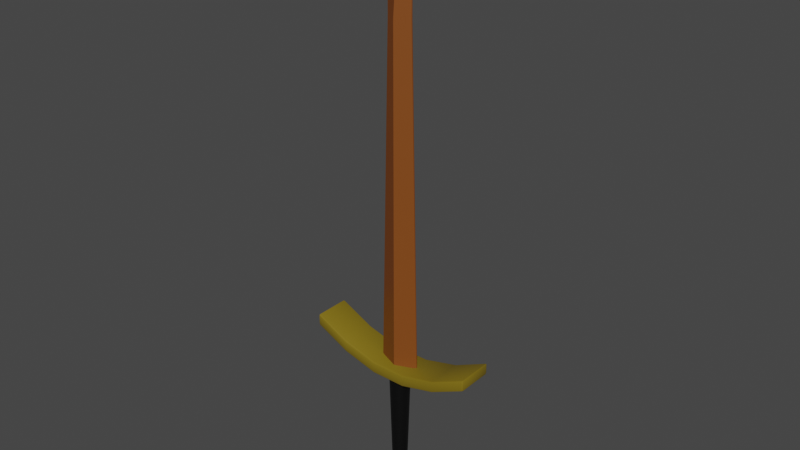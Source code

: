 # Source: TwoHand_Sword_Rust.blend  (saved by Blender 2.82.7; exported with 4.5.12 LTS)
import bpy
from mathutils import Matrix  # noqa: F401  (used for matrix-valued properties, if any)

bpy.ops.wm.read_factory_settings(use_empty=True)
scene = bpy.context.scene
scene.name = 'Scene'

# ---- collections
col_collection = bpy.data.collections.new('Collection'); scene.collection.children.link(col_collection)

# ---- materials (node trees are filled in below, after node groups)
mat_twohand_sword_rust_darkyellow = bpy.data.materials.new('TwoHand_Sword_Rust_DarkYellow')
mat_twohand_sword_rust_darkyellow.use_transparent_shadow = False
mat_twohand_sword_rust_darkyellow.diffuse_color = (0.2159, 0.15, 0.007499, 1.0)
mat_twohand_sword_rust_darkyellow.roughness = 0.5
mat_twohand_sword_rust_black = bpy.data.materials.new('TwoHand_Sword_Rust_Black')
mat_twohand_sword_rust_black.use_transparent_shadow = False
mat_twohand_sword_rust_black.diffuse_color = (0.0, 0.0, 0.0, 1.0)
mat_twohand_sword_rust_black.roughness = 0.5
mat_twohand_sword_rust_darkorange = bpy.data.materials.new('TwoHand_Sword_Rust_DarkOrange')
mat_twohand_sword_rust_darkorange.use_transparent_shadow = False
mat_twohand_sword_rust_darkorange.diffuse_color = (0.2159, 0.05951, 0.007499, 1.0)
mat_twohand_sword_rust_darkorange.roughness = 0.5

# ---- material node trees
mat_twohand_sword_rust_darkyellow.use_nodes = True; mat_twohand_sword_rust_darkyellow.node_tree.nodes.clear()
_N = mat_twohand_sword_rust_darkyellow.node_tree.nodes; _L = mat_twohand_sword_rust_darkyellow.node_tree.links
n0 = _N.new('ShaderNodeOutputMaterial'); n0.name = 'Material Output'; n0.location = (300, 300)
n1 = _N.new('ShaderNodeBsdfPrincipled'); n1.name = 'Principled BSDF'; n1.location = (10, 300)
n1.distribution = 'GGX'
n1.subsurface_method = 'BURLEY'
n1.inputs[0].default_value = (0.2159, 0.15, 0.007499, 1.0)
n1.inputs[3].default_value = 1.45
n1.inputs[27].default_value = (0.0, 0.0, 0.0, 1.0)
n1.inputs[28].default_value = 1.0
n2 = _N.new('ShaderNodeNormalMap'); n2.name = 'Normal Map'; n2.location = (-300, -300)
n2.label = 'Normal/Map'
n2.inputs[0].default_value = 0.0
_L.new(n1.outputs[0], n0.inputs[0])
_L.new(n2.outputs[0], n1.inputs[5])
n0.is_active_output = True
mat_twohand_sword_rust_black.use_nodes = True; mat_twohand_sword_rust_black.node_tree.nodes.clear()
_N = mat_twohand_sword_rust_black.node_tree.nodes; _L = mat_twohand_sword_rust_black.node_tree.links
n0 = _N.new('ShaderNodeOutputMaterial'); n0.name = 'Material Output'; n0.location = (300, 300)
n1 = _N.new('ShaderNodeBsdfPrincipled'); n1.name = 'Principled BSDF'; n1.location = (10, 300)
n1.distribution = 'GGX'
n1.subsurface_method = 'BURLEY'
n1.inputs[0].default_value = (0.0, 0.0, 0.0, 1.0)
n1.inputs[3].default_value = 1.45
n1.inputs[27].default_value = (0.0, 0.0, 0.0, 1.0)
n1.inputs[28].default_value = 1.0
n2 = _N.new('ShaderNodeNormalMap'); n2.name = 'Normal Map'; n2.location = (-300, -300)
n2.label = 'Normal/Map'
n2.inputs[0].default_value = 0.0
_L.new(n1.outputs[0], n0.inputs[0])
_L.new(n2.outputs[0], n1.inputs[5])
n0.is_active_output = True
mat_twohand_sword_rust_darkorange.use_nodes = True; mat_twohand_sword_rust_darkorange.node_tree.nodes.clear()
_N = mat_twohand_sword_rust_darkorange.node_tree.nodes; _L = mat_twohand_sword_rust_darkorange.node_tree.links
n0 = _N.new('ShaderNodeOutputMaterial'); n0.name = 'Material Output'; n0.location = (300, 300)
n1 = _N.new('ShaderNodeBsdfPrincipled'); n1.name = 'Principled BSDF'; n1.location = (10, 300)
n1.distribution = 'GGX'
n1.subsurface_method = 'BURLEY'
n1.inputs[0].default_value = (0.2159, 0.05951, 0.007499, 1.0)
n1.inputs[3].default_value = 1.45
n1.inputs[27].default_value = (0.0, 0.0, 0.0, 1.0)
n1.inputs[28].default_value = 1.0
n2 = _N.new('ShaderNodeNormalMap'); n2.name = 'Normal Map'; n2.location = (-300, -300)
n2.label = 'Normal/Map'
n2.inputs[0].default_value = 0.0
_L.new(n1.outputs[0], n0.inputs[0])
_L.new(n2.outputs[0], n1.inputs[5])
n0.is_active_output = True

# ---- world
world_world = bpy.data.worlds.new('World'); scene.world = world_world
world_world.use_nodes = True; world_world.node_tree.nodes.clear()
_N = world_world.node_tree.nodes; _L = world_world.node_tree.links
n0 = _N.new('ShaderNodeOutputWorld'); n0.name = 'World Output'; n0.location = (300, 300)
n1 = _N.new('ShaderNodeBackground'); n1.name = 'Background'; n1.location = (10, 300)
n1.inputs[0].default_value = (0.05088, 0.05088, 0.05088, 1.0)
_L.new(n1.outputs[0], n0.inputs[0])
n0.is_active_output = True
world_world.color = (0.05088, 0.05088, 0.05088)
world_world.use_sun_shadow = False
world_world.sun_shadow_jitter_overblur = 0.0

# ---- meshes
me_cylinder_001 = bpy.data.meshes.new('Cylinder.001')
me_cylinder_001.from_pydata([(1.107e-08, 0.1706, -1.665), (1.485e-08, 0.2608, 1.443), (0.05834, 0.1603, -1.665), (0.08918, 0.245, 1.443), (0.1096, 0.1307, -1.665), (0.1676, 0.1998, 1.443), (0.1477, 0.08529, -1.665), (0.2258, 0.1304, 1.443), (0.168, 0.02962, -1.665), (0.2568, 0.04528, 1.443), (0.168, -0.02962, -1.665), (0.2568, -0.04528, 1.443), (0.1477, -0.08529, -1.665), (0.2258, -0.1304, 1.443), (0.1096, -0.1307, -1.665), (0.1676, -0.1998, 1.443), (0.05834, -0.1603, -1.665), (0.08918, -0.245, 1.443), (3.683e-08, -0.1706, -1.665), (5.422e-08, -0.2608, 1.443), (-0.05834, -0.1603, -1.665), (-0.08918, -0.245, 1.443), (-0.1096, -0.1307, -1.665), (-0.1676, -0.1998, 1.443), (-0.1477, -0.08529, -1.665), (-0.2258, -0.1304, 1.443), (-0.168, -0.02962, -1.665), (-0.2568, -0.04528, 1.443), (-0.168, 0.02962, -1.665), (-0.2568, 0.04528, 1.443), (-0.1477, 0.08529, -1.665), (-0.2258, 0.1304, 1.443), (-0.1096, 0.1307, -1.665), (-0.1676, 0.1998, 1.443), (-0.05834, 0.1603, -1.665), (-0.08918, 0.245, 1.443), (7.828e-09, 0.2853, -1.84), (9.151e-09, 0.2542, -1.749), (8.409e-09, 0.2788, -1.791), (0.08694, 0.2389, -1.749), (0.09758, 0.2681, -1.84), (0.09536, 0.262, -1.791), (0.1634, 0.1947, -1.749), (0.1834, 0.2185, -1.84), (0.1792, 0.2136, -1.791), (0.2201, 0.1271, -1.749), (0.2471, 0.1426, -1.84), (0.2415, 0.1394, -1.791), (0.2503, 0.04414, -1.749), (0.281, 0.04954, -1.84), (0.2746, 0.04842, -1.791), (0.2503, -0.04414, -1.749), (0.281, -0.04954, -1.84), (0.2746, -0.04842, -1.791), (0.2201, -0.1271, -1.749), (0.2471, -0.1426, -1.84), (0.2415, -0.1394, -1.791), (0.1634, -0.1947, -1.749), (0.1834, -0.2185, -1.84), (0.1792, -0.2136, -1.791), (0.08694, -0.2389, -1.749), (0.09758, -0.2681, -1.84), (0.09536, -0.262, -1.791), (4.753e-08, -0.2542, -1.749), (5.091e-08, -0.2853, -1.84), (5.048e-08, -0.2788, -1.791), (-0.08694, -0.2389, -1.749), (-0.09758, -0.2681, -1.84), (-0.09536, -0.262, -1.791), (-0.1634, -0.1947, -1.749), (-0.1834, -0.2185, -1.84), (-0.1792, -0.2136, -1.791), (-0.2201, -0.1271, -1.749), (-0.2471, -0.1426, -1.84), (-0.2415, -0.1394, -1.791), (-0.2503, -0.04414, -1.749), (-0.281, -0.04954, -1.84), (-0.2746, -0.04842, -1.791), (-0.2503, 0.04414, -1.749), (-0.281, 0.04954, -1.84), (-0.2746, 0.04842, -1.791), (-0.2201, 0.1271, -1.749), (-0.2471, 0.1426, -1.84), (-0.2415, 0.1394, -1.791), (-0.1634, 0.1947, -1.749), (-0.1834, 0.2185, -1.84), (-0.1792, 0.2136, -1.791), (-0.08694, 0.2389, -1.749), (-0.09758, 0.2681, -1.84), (-0.09536, 0.262, -1.791), (8.549e-09, 0.2334, -1.979), (7.379e-09, 0.2791, -1.891), (7.546e-09, 0.2631, -1.938), (0.09547, 0.2623, -1.891), (0.07984, 0.2194, -1.979), (0.08999, 0.2473, -1.938), (0.1794, 0.2138, -1.891), (0.1501, 0.1788, -1.979), (0.1691, 0.2016, -1.938), (0.2417, 0.1396, -1.891), (0.2022, 0.1167, -1.979), (0.2279, 0.1316, -1.938), (0.2749, 0.04847, -1.891), (0.2299, 0.04054, -1.979), (0.2591, 0.04569, -1.938), (0.2749, -0.04847, -1.891), (0.2299, -0.04054, -1.979), (0.2591, -0.04569, -1.938), (0.2417, -0.1396, -1.891), (0.2022, -0.1167, -1.979), (0.2279, -0.1316, -1.938), (0.1794, -0.2138, -1.891), (0.1501, -0.1788, -1.979), (0.1691, -0.2016, -1.938), (0.09547, -0.2623, -1.891), (0.07984, -0.2194, -1.979), (0.08999, -0.2473, -1.938), (4.953e-08, -0.2791, -1.891), (4.38e-08, -0.2334, -1.979), (4.728e-08, -0.2631, -1.938), (-0.09547, -0.2623, -1.891), (-0.07984, -0.2194, -1.979), (-0.08999, -0.2473, -1.938), (-0.1794, -0.2138, -1.891), (-0.1501, -0.1788, -1.979), (-0.1691, -0.2016, -1.938), (-0.2417, -0.1396, -1.891), (-0.2022, -0.1167, -1.979), (-0.2279, -0.1316, -1.938), (-0.2749, -0.04847, -1.891), (-0.2299, -0.04054, -1.979), (-0.2591, -0.04569, -1.938), (-0.2749, 0.04847, -1.891), (-0.2299, 0.04054, -1.979), (-0.2591, 0.04569, -1.938), (-0.2417, 0.1396, -1.891), (-0.2022, 0.1167, -1.979), (-0.2279, 0.1316, -1.938), (-0.1794, 0.2138, -1.891), (-0.1501, 0.1788, -1.979), (-0.1691, 0.2016, -1.938), (-0.09547, 0.2623, -1.891), (-0.07984, 0.2194, -1.979), (-0.08999, 0.2473, -1.938), (3.943e-09, 0.1178, -2.036), (9.486e-09, 0.2108, -2.0), (8.51e-09, 0.1673, -2.025), (0.07211, 0.1981, -2.0), (0.04029, 0.1107, -2.036), (0.05722, 0.1572, -2.025), (0.1355, 0.1615, -2.0), (0.07572, 0.09024, -2.036), (0.1075, 0.1282, -2.025), (0.1826, 0.1054, -2.0), (0.102, 0.0589, -2.036), (0.1449, 0.08365, -2.025), (0.2076, 0.03661, -2.0), (0.116, 0.02046, -2.036), (0.1648, 0.02905, -2.025), (0.2076, -0.03661, -2.0), (0.116, -0.02046, -2.036), (0.1648, -0.02905, -2.025), (0.1826, -0.1054, -2.0), (0.102, -0.0589, -2.036), (0.1449, -0.08365, -2.025), (0.1355, -0.1615, -2.0), (0.07572, -0.09024, -2.036), (0.1075, -0.1282, -2.025), (0.07211, -0.1981, -2.0), (0.04029, -0.1107, -2.036), (0.05722, -0.1572, -2.025), (4.132e-08, -0.2108, -2.0), (3.886e-08, -0.1178, -2.036), (3.886e-08, -0.1673, -2.025), (-0.07211, -0.1981, -2.0), (-0.04029, -0.1107, -2.036), (-0.05722, -0.1572, -2.025), (-0.1355, -0.1615, -2.0), (-0.07572, -0.09024, -2.036), (-0.1075, -0.1282, -2.025), (-0.1826, -0.1054, -2.0), (-0.102, -0.0589, -2.036), (-0.1449, -0.08365, -2.025), (-0.2076, -0.03661, -2.0), (-0.116, -0.02046, -2.036), (-0.1648, -0.02905, -2.025), (-0.2076, 0.03661, -2.0), (-0.116, 0.02046, -2.036), (-0.1648, 0.02905, -2.025), (-0.1826, 0.1054, -2.0), (-0.102, 0.0589, -2.036), (-0.1449, 0.08365, -2.025), (-0.1355, 0.1615, -2.0), (-0.07572, 0.09024, -2.036), (-0.1075, 0.1282, -2.025), (-0.07211, 0.1981, -2.0), (-0.04029, 0.1107, -2.036), (-0.05722, 0.1572, -2.025), (-0.5011, -0.01218, 1.385), (-0.3076, -0.01218, 10.09), (-0.5011, 0.01218, 1.385), (-0.3076, 0.01218, 10.09), (0.5011, -0.01218, 1.385), (0.3076, -0.01218, 10.09), (0.5011, 0.01218, 1.385), (0.3076, 0.01218, 10.09), (9.976e-09, 0.2166, 1.385), (9.976e-09, 0.006509, 12.13), (9.976e-09, -0.2166, 1.385), (9.976e-09, -0.006509, 12.13), (-0.3076, -0.01275, 9.678), (-0.3076, 0.01275, 9.678), (0.3076, 0.01275, 9.678), (0.3076, -0.01275, 9.678), (1.288e-08, -0.2097, 9.672), (1.288e-08, 0.2097, 9.672), (-2.095, -0.4085, 1.849), (-2.091, -0.4483, 1.889), (-2.131, -0.4085, 1.906), (-2.093, -0.4366, 1.861), (-2.115, -0.4315, 1.876), (-2.119, -0.4366, 1.901), (-2.122, -0.4085, 1.873), (-2.091, -0.4483, 2.093), (-2.095, -0.4085, 2.137), (-2.131, -0.4085, 2.115), (-2.093, -0.4366, 2.123), (-2.115, -0.4315, 2.129), (-2.122, -0.4085, 2.139), (-2.119, -0.4366, 2.107), (-2.095, 0.4085, 1.849), (-2.131, 0.4085, 1.906), (-2.091, 0.4483, 1.889), (-2.122, 0.4085, 1.873), (-2.115, 0.4315, 1.876), (-2.119, 0.4366, 1.901), (-2.093, 0.4366, 1.861), (-2.095, 0.4085, 2.137), (-2.091, 0.4483, 2.093), (-2.131, 0.4085, 2.115), (-2.093, 0.4366, 2.123), (-2.115, 0.4315, 2.129), (-2.119, 0.4366, 2.107), (-2.122, 0.4085, 2.139), (2.095, -0.4085, 1.849), (2.131, -0.4085, 1.906), (2.091, -0.4483, 1.889), (2.122, -0.4085, 1.873), (2.115, -0.4315, 1.876), (2.119, -0.4366, 1.901), (2.093, -0.4366, 1.861), (2.095, -0.4085, 2.137), (2.091, -0.4483, 2.093), (2.131, -0.4085, 2.115), (2.093, -0.4366, 2.123), (2.115, -0.4315, 2.129), (2.119, -0.4366, 2.107), (2.122, -0.4085, 2.139), (2.091, 0.4483, 1.889), (2.131, 0.4085, 1.906), (2.095, 0.4085, 1.849), (2.119, 0.4366, 1.901), (2.115, 0.4315, 1.876), (2.122, 0.4085, 1.873), (2.093, 0.4366, 1.861), (2.095, 0.4085, 2.137), (2.131, 0.4085, 2.115), (2.091, 0.4483, 2.093), (2.122, 0.4085, 2.139), (2.115, 0.4315, 2.129), (2.119, 0.4366, 2.107), (2.093, 0.4366, 2.123), (1.279, 0.4085, 1.455), (1.279, 0.4483, 1.497), (1.279, 0.4366, 1.467), (0.4263, 0.4085, 1.236), (0.4263, 0.4483, 1.278), (0.4263, 0.4366, 1.248), (-0.4263, 0.4085, 1.236), (-0.4263, 0.4483, 1.278), (-0.4263, 0.4366, 1.248), (-1.279, 0.4483, 1.497), (-1.279, 0.4085, 1.455), (-1.279, 0.4366, 1.467), (-1.279, 0.4085, 1.743), (-1.279, 0.4483, 1.701), (-1.279, 0.4366, 1.731), (-0.4263, 0.4085, 1.524), (-0.4263, 0.4483, 1.482), (-0.4263, 0.4366, 1.512), (0.4263, 0.4085, 1.524), (0.4263, 0.4483, 1.482), (0.4263, 0.4366, 1.512), (1.279, 0.4483, 1.701), (1.279, 0.4085, 1.743), (1.279, 0.4366, 1.731), (-1.279, -0.4085, 1.455), (-1.279, -0.4483, 1.497), (-1.279, -0.4366, 1.467), (-0.4263, -0.4085, 1.236), (-0.4263, -0.4483, 1.278), (-0.4263, -0.4366, 1.248), (0.4263, -0.4085, 1.236), (0.4263, -0.4483, 1.278), (0.4263, -0.4366, 1.248), (1.279, -0.4483, 1.497), (1.279, -0.4085, 1.455), (1.279, -0.4366, 1.467), (1.279, -0.4085, 1.743), (1.279, -0.4483, 1.701), (1.279, -0.4366, 1.731), (0.4263, -0.4085, 1.524), (0.4263, -0.4483, 1.482), (0.4263, -0.4366, 1.512), (-0.4263, -0.4085, 1.524), (-0.4263, -0.4483, 1.482), (-0.4263, -0.4366, 1.512), (-1.279, -0.4483, 1.701), (-1.279, -0.4085, 1.743), (-1.279, -0.4366, 1.731)], [], [(0, 1, 3, 2), (2, 3, 5, 4), (4, 5, 7, 6), (6, 7, 9, 8), (8, 9, 11, 10), (10, 11, 13, 12), (12, 13, 15, 14), (14, 15, 17, 16), (16, 17, 19, 18), (18, 19, 21, 20), (20, 21, 23, 22), (22, 23, 25, 24), (24, 25, 27, 26), (26, 27, 29, 28), (28, 29, 31, 30), (30, 31, 33, 32), (3, 1, 35, 33, 31, 29, 27, 25, 23, 21, 19, 17, 15, 13, 11, 9, 7, 5), (32, 33, 35, 34), (34, 35, 1, 0), (79, 82, 135, 132), (43, 46, 99, 96), (40, 43, 96, 93), (58, 61, 114, 111), (73, 76, 129, 126), (90, 94, 147, 145), (52, 55, 108, 105), (67, 70, 123, 120), (82, 85, 138, 135), (46, 49, 102, 99), (61, 64, 117, 114), (88, 36, 91, 141), (76, 79, 132, 129), (0, 2, 39, 37), (55, 58, 111, 108), (70, 73, 126, 123), (85, 88, 141, 138), (49, 52, 105, 102), (64, 67, 120, 117), (100, 103, 156, 153), (32, 34, 87, 84), (18, 20, 66, 63), (4, 6, 45, 42), (2, 4, 42, 39), (20, 22, 69, 66), (6, 8, 48, 45), (22, 24, 72, 69), (8, 10, 51, 48), (24, 26, 75, 72), (10, 12, 54, 51), (26, 28, 78, 75), (12, 14, 57, 54), (28, 30, 81, 78), (14, 16, 60, 57), (34, 0, 37, 87), (30, 32, 84, 81), (16, 18, 63, 60), (94, 97, 150, 147), (124, 127, 180, 177), (103, 106, 159, 156), (127, 130, 183, 180), (106, 109, 162, 159), (130, 133, 186, 183), (109, 112, 165, 162), (133, 136, 189, 186), (112, 115, 168, 165), (136, 139, 192, 189), (115, 118, 171, 168), (142, 90, 145, 195), (139, 142, 195, 192), (118, 121, 174, 171), (97, 100, 153, 150), (144, 148, 151, 154, 157, 160, 163, 166, 169, 172, 175, 178, 181, 184, 187, 190, 193, 196), (121, 124, 177, 174), (37, 39, 41, 38), (38, 41, 40, 36), (39, 42, 44, 41), (41, 44, 43, 40), (42, 45, 47, 44), (44, 47, 46, 43), (45, 48, 50, 47), (47, 50, 49, 46), (48, 51, 53, 50), (50, 53, 52, 49), (51, 54, 56, 53), (53, 56, 55, 52), (54, 57, 59, 56), (56, 59, 58, 55), (57, 60, 62, 59), (59, 62, 61, 58), (60, 63, 65, 62), (62, 65, 64, 61), (63, 66, 68, 65), (65, 68, 67, 64), (66, 69, 71, 68), (68, 71, 70, 67), (69, 72, 74, 71), (71, 74, 73, 70), (72, 75, 77, 74), (74, 77, 76, 73), (75, 78, 80, 77), (77, 80, 79, 76), (78, 81, 83, 80), (80, 83, 82, 79), (81, 84, 86, 83), (83, 86, 85, 82), (84, 87, 89, 86), (86, 89, 88, 85), (87, 37, 38, 89), (89, 38, 36, 88), (91, 93, 95, 92), (92, 95, 94, 90), (93, 96, 98, 95), (95, 98, 97, 94), (96, 99, 101, 98), (98, 101, 100, 97), (99, 102, 104, 101), (101, 104, 103, 100), (102, 105, 107, 104), (104, 107, 106, 103), (105, 108, 110, 107), (107, 110, 109, 106), (108, 111, 113, 110), (110, 113, 112, 109), (111, 114, 116, 113), (113, 116, 115, 112), (114, 117, 119, 116), (116, 119, 118, 115), (117, 120, 122, 119), (119, 122, 121, 118), (120, 123, 125, 122), (122, 125, 124, 121), (123, 126, 128, 125), (125, 128, 127, 124), (126, 129, 131, 128), (128, 131, 130, 127), (129, 132, 134, 131), (131, 134, 133, 130), (132, 135, 137, 134), (134, 137, 136, 133), (135, 138, 140, 137), (137, 140, 139, 136), (138, 141, 143, 140), (140, 143, 142, 139), (141, 91, 92, 143), (143, 92, 90, 142), (145, 147, 149, 146), (146, 149, 148, 144), (147, 150, 152, 149), (149, 152, 151, 148), (150, 153, 155, 152), (152, 155, 154, 151), (153, 156, 158, 155), (155, 158, 157, 154), (156, 159, 161, 158), (158, 161, 160, 157), (159, 162, 164, 161), (161, 164, 163, 160), (162, 165, 167, 164), (164, 167, 166, 163), (165, 168, 170, 167), (167, 170, 169, 166), (168, 171, 173, 170), (170, 173, 172, 169), (171, 174, 176, 173), (173, 176, 175, 172), (174, 177, 179, 176), (176, 179, 178, 175), (177, 180, 182, 179), (179, 182, 181, 178), (180, 183, 185, 182), (182, 185, 184, 181), (183, 186, 188, 185), (185, 188, 187, 184), (186, 189, 191, 188), (188, 191, 190, 187), (189, 192, 194, 191), (191, 194, 193, 190), (192, 195, 197, 194), (194, 197, 196, 193), (195, 145, 146, 197), (197, 146, 144, 196), (36, 40, 93, 91), (210, 199, 201, 211), (215, 207, 205, 212), (212, 205, 203, 213), (214, 209, 199, 210), (206, 204, 202, 208), (207, 201, 199, 209), (205, 207, 209, 203), (200, 206, 208, 198), (213, 203, 209, 214), (211, 201, 207, 215), (200, 211, 215, 206), (202, 213, 214, 208), (208, 214, 210, 198), (204, 212, 213, 202), (206, 215, 212, 204), (198, 210, 211, 200), (297, 317, 223, 217), (276, 291, 293, 273), (246, 252, 309, 305), (284, 237, 224, 318), (259, 266, 253, 245), (232, 238, 285, 281), (273, 293, 267, 258), (300, 315, 317, 297), (294, 290, 311, 308), (290, 287, 314, 311), (218, 225, 239, 231), (287, 284, 318, 314), (281, 285, 288, 279), (279, 288, 291, 276), (265, 294, 308, 251), (305, 309, 312, 303), (303, 312, 315, 300), (272, 260, 244, 306), (282, 278, 299, 296), (278, 275, 302, 299), (275, 272, 306, 302), (216, 219, 220, 222), (217, 221, 220, 219), (218, 222, 220, 221), (223, 226, 227, 229), (224, 228, 227, 226), (225, 229, 227, 228), (230, 233, 234, 236), (231, 235, 234, 233), (232, 236, 234, 235), (237, 240, 241, 243), (238, 242, 241, 240), (239, 243, 241, 242), (244, 247, 248, 250), (245, 249, 248, 247), (246, 250, 248, 249), (251, 254, 255, 257), (252, 256, 255, 254), (253, 257, 255, 256), (258, 261, 262, 264), (259, 263, 262, 261), (260, 264, 262, 263), (265, 268, 269, 271), (266, 270, 269, 268), (267, 271, 269, 270), (230, 216, 222, 233), (233, 222, 218, 231), (217, 223, 229, 221), (221, 229, 225, 218), (224, 237, 243, 228), (228, 243, 239, 225), (238, 232, 235, 242), (242, 235, 231, 239), (282, 230, 236, 283), (283, 236, 232, 281), (294, 265, 271, 295), (295, 271, 267, 293), (266, 259, 261, 270), (270, 261, 258, 267), (244, 260, 263, 247), (247, 263, 259, 245), (265, 251, 257, 268), (268, 257, 253, 266), (252, 246, 249, 256), (256, 249, 245, 253), (306, 244, 250, 307), (307, 250, 246, 305), (318, 224, 226, 319), (319, 226, 223, 317), (260, 272, 274, 264), (264, 274, 273, 258), (272, 275, 277, 274), (274, 277, 276, 273), (275, 278, 280, 277), (277, 280, 279, 276), (278, 282, 283, 280), (280, 283, 281, 279), (237, 284, 286, 240), (240, 286, 285, 238), (284, 287, 289, 286), (286, 289, 288, 285), (287, 290, 292, 289), (289, 292, 291, 288), (290, 294, 295, 292), (292, 295, 293, 291), (216, 296, 298, 219), (219, 298, 297, 217), (296, 299, 301, 298), (298, 301, 300, 297), (299, 302, 304, 301), (301, 304, 303, 300), (302, 306, 307, 304), (304, 307, 305, 303), (251, 308, 310, 254), (254, 310, 309, 252), (308, 311, 313, 310), (310, 313, 312, 309), (311, 314, 316, 313), (313, 316, 315, 312), (314, 318, 319, 316), (316, 319, 317, 315), (230, 282, 296, 216)])
me_cylinder_001.polygons.foreach_set('use_smooth', [True] * 300)
me_cylinder_001.polygons.foreach_set('material_index', [1, 1, 1, 1, 1, 1, 1, 1, 1, 1, 1, 1, 1, 1, 1, 1, 1, 1, 1, 1, 1, 1, 1, 1, 1, 1, 1, 1, 1, 1, 1, 1, 1, 1, 1, 1, 1, 1, 1, 1, 1, 1, 1, 1, 1, 1, 1, 1, 1, 1, 1, 1, 1, 1, 1, 1, 1, 1, 1, 1, 1, 1, 1, 1, 1, 1, 1, 1, 1, 1, 1, 1, 1, 1, 1, 1, 1, 1, 1, 1, 1, 1, 1, 1, 1, 1, 1, 1, 1, 1, 1, 1, 1, 1, 1, 1, 1, 1, 1, 1, 1, 1, 1, 1, 1, 1, 1, 1, 1, 1, 1, 1, 1, 1, 1, 1, 1, 1, 1, 1, 1, 1, 1, 1, 1, 1, 1, 1, 1, 1, 1, 1, 1, 1, 1, 1, 1, 1, 1, 1, 1, 1, 1, 1, 1, 1, 1, 1, 1, 1, 1, 1, 1, 1, 1, 1, 1, 1, 1, 1, 1, 1, 1, 1, 1, 1, 1, 1, 1, 1, 1, 1, 1, 1, 1, 1, 1, 1, 1, 1, 1, 1, 2, 2, 2, 2, 2, 2, 2, 2, 2, 2, 2, 2, 2, 2, 2, 2, 0, 0, 0, 0, 0, 0, 0, 0, 0, 0, 0, 0, 0, 0, 0, 0, 0, 0, 0, 0, 0, 0, 0, 0, 0, 0, 0, 0, 0, 0, 0, 0, 0, 0, 0, 0, 0, 0, 0, 0, 0, 0, 0, 0, 0, 0, 0, 0, 0, 0, 0, 0, 0, 0, 0, 0, 0, 0, 0, 0, 0, 0, 0, 0, 0, 0, 0, 0, 0, 0, 0, 0, 0, 0, 0, 0, 0, 0, 0, 0, 0, 0, 0, 0, 0, 0, 0, 0, 0, 0, 0, 0, 0, 0, 0, 0, 0, 0, 0, 0, 0, 0])
_k = set([(0, 2), (0, 34), (1, 3), (1, 35), (2, 4), (3, 5), (4, 6), (5, 7), (6, 8), (7, 9), (8, 10), (9, 11), (10, 12), (11, 13), (12, 14), (13, 15), (14, 16), (15, 17), (16, 18), (17, 19), (18, 20), (19, 21), (20, 22), (21, 23), (22, 24), (23, 25), (24, 26), (25, 27), (26, 28), (27, 29), (28, 30), (29, 31), (30, 32), (31, 33), (32, 34), (33, 35), (198, 200), (198, 208), (198, 210), (199, 209), (199, 210), (200, 206), (200, 211), (201, 207), (201, 211), (202, 204), (202, 208), (202, 213), (203, 209), (203, 213), (204, 206), (204, 212), (205, 207), (205, 212), (206, 215), (207, 209), (207, 215), (208, 214), (209, 214), (219, 220), (219, 298), (220, 221), (220, 222), (221, 229), (222, 233), (226, 227), (226, 319), (227, 228), (227, 229), (228, 243), (233, 234), (234, 235), (234, 236), (235, 242), (236, 283), (240, 241), (240, 286), (241, 242), (241, 243), (247, 248), (247, 263), (248, 249), (248, 250), (249, 256), (250, 307), (254, 255), (254, 310), (255, 256), (255, 257), (257, 268), (261, 262), (261, 270), (262, 263), (262, 264), (264, 274), (268, 269), (269, 270), (269, 271), (271, 295), (274, 277), (277, 280), (280, 283), (286, 289), (289, 292), (292, 295), (298, 301), (301, 304), (304, 307), (310, 313), (313, 316), (316, 319)])
me_cylinder_001.attributes.new('sharp_edge', 'BOOLEAN', 'EDGE').data.foreach_set('value', [ (min(e.vertices), max(e.vertices)) in _k for e in me_cylinder_001.edges])
_uv = me_cylinder_001.uv_layers.new(name='UVMap')
_uv.uv.foreach_set('vector', [1.0, 0.5, 1.0, 1.0, 0.9444, 1.0, 0.9444, 0.5, 0.9444, 0.5, 0.9444, 1.0, 0.8889, 1.0, 0.8889, 0.5, 0.8889, 0.5, 0.8889, 1.0, 0.8333, 1.0, 0.8333, 0.5, 0.8333, 0.5, 0.8333, 1.0, 0.7778, 1.0, 0.7778, 0.5, 0.7778, 0.5, 0.7778, 1.0, 0.7222, 1.0, 0.7222, 0.5, 0.7222, 0.5, 0.7222, 1.0, 0.6667, 1.0, 0.6667, 0.5, 0.6667, 0.5, 0.6667, 1.0, 0.6111, 1.0, 0.6111, 0.5, 0.6111, 0.5, 0.6111, 1.0, 0.5556, 1.0, 0.5556, 0.5, 0.5556, 0.5, 0.5556, 1.0, 0.5, 1.0, 0.5, 0.5, 0.5, 0.5, 0.5, 1.0, 0.4444, 1.0, 0.4444, 0.5, 0.4444, 0.5, 0.4444, 1.0, 0.3889, 1.0, 0.3889, 0.5, 0.3889, 0.5, 0.3889, 1.0, 0.3333, 1.0, 0.3333, 0.5, 0.3333, 0.5, 0.3333, 1.0, 0.2778, 1.0, 0.2778, 0.5, 0.2778, 0.5, 0.2778, 1.0, 0.2222, 1.0, 0.2222, 0.5, 0.2222, 0.5, 0.2222, 1.0, 0.1667, 1.0, 0.1667, 0.5, 0.1667, 0.5, 0.1667, 1.0, 0.1111, 1.0, 0.1111, 0.5, 0.3321, 0.4755, 0.25, 0.49, 0.1679, 0.4755, 0.09573, 0.4339, 0.04215, 0.37, 0.01365, 0.2917, 0.01365, 0.2083, 0.04215, 0.13, 0.09573, 0.06615, 0.1679, 0.02447, 0.25, 0.01, 0.3321, 0.02447, 0.4043, 0.06615, 0.4578, 0.13, 0.4864, 0.2083, 0.4864, 0.2917, 0.4578, 0.37, 0.4043, 0.4339, 0.1111, 0.5, 0.1111, 1.0, 0.05556, 1.0, 0.05556, 0.5, 0.05556, 0.5, 0.05556, 1.0, -1.863e-07, 1.0, -1.863e-07, 0.5, 0.2222, 0.5, 0.1667, 0.5, 0.1667, 0.5, 0.2222, 0.5, 0.8889, 0.5, 0.8333, 0.5, 0.8333, 0.5, 0.8889, 0.5, 0.9444, 0.5, 0.8889, 0.5, 0.8889, 0.5, 0.9444, 0.5, 0.6111, 0.5, 0.5556, 0.5, 0.5556, 0.5, 0.6111, 0.5, 0.3333, 0.5, 0.2778, 0.5, 0.2778, 0.5, 0.3333, 0.5, 1.0, 0.5, 0.9444, 0.5, 0.9444, 0.5, 1.0, 0.5, 0.7222, 0.5, 0.6667, 0.5, 0.6667, 0.5, 0.7222, 0.5, 0.4444, 0.5, 0.3889, 0.5, 0.3889, 0.5, 0.4444, 0.5, 0.1667, 0.5, 0.1111, 0.5, 0.1111, 0.5, 0.1667, 0.5, 0.8333, 0.5, 0.7778, 0.5, 0.7778, 0.5, 0.8333, 0.5, 0.5556, 0.5, 0.5, 0.5, 0.5, 0.5, 0.5556, 0.5, 0.05556, 0.5, -1.863e-07, 0.5, -1.863e-07, 0.5, 0.05556, 0.5, 0.2778, 0.5, 0.2222, 0.5, 0.2222, 0.5, 0.2778, 0.5, 1.0, 0.5, 0.9444, 0.5, 0.9444, 0.5, 1.0, 0.5, 0.6667, 0.5, 0.6111, 0.5, 0.6111, 0.5, 0.6667, 0.5, 0.3889, 0.5, 0.3333, 0.5, 0.3333, 0.5, 0.3889, 0.5, 0.1111, 0.5, 0.05556, 0.5, 0.05556, 0.5, 0.1111, 0.5, 0.7778, 0.5, 0.7222, 0.5, 0.7222, 0.5, 0.7778, 0.5, 0.5, 0.5, 0.4444, 0.5, 0.4444, 0.5, 0.5, 0.5, 0.8333, 0.5, 0.7778, 0.5, 0.7778, 0.5, 0.8333, 0.5, 0.1111, 0.5, 0.05556, 0.5, 0.05556, 0.5, 0.1111, 0.5, 0.5, 0.5, 0.4444, 0.5, 0.4444, 0.5, 0.5, 0.5, 0.8889, 0.5, 0.8333, 0.5, 0.8333, 0.5, 0.8889, 0.5, 0.9444, 0.5, 0.8889, 0.5, 0.8889, 0.5, 0.9444, 0.5, 0.4444, 0.5, 0.3889, 0.5, 0.3889, 0.5, 0.4444, 0.5, 0.8333, 0.5, 0.7778, 0.5, 0.7778, 0.5, 0.8333, 0.5, 0.3889, 0.5, 0.3333, 0.5, 0.3333, 0.5, 0.3889, 0.5, 0.7778, 0.5, 0.7222, 0.5, 0.7222, 0.5, 0.7778, 0.5, 0.3333, 0.5, 0.2778, 0.5, 0.2778, 0.5, 0.3333, 0.5, 0.7222, 0.5, 0.6667, 0.5, 0.6667, 0.5, 0.7222, 0.5, 0.2778, 0.5, 0.2222, 0.5, 0.2222, 0.5, 0.2778, 0.5, 0.6667, 0.5, 0.6111, 0.5, 0.6111, 0.5, 0.6667, 0.5, 0.2222, 0.5, 0.1667, 0.5, 0.1667, 0.5, 0.2222, 0.5, 0.6111, 0.5, 0.5556, 0.5, 0.5556, 0.5, 0.6111, 0.5, 0.05556, 0.5, -1.863e-07, 0.5, -1.863e-07, 0.5, 0.05556, 0.5, 0.1667, 0.5, 0.1111, 0.5, 0.1111, 0.5, 0.1667, 0.5, 0.5556, 0.5, 0.5, 0.5, 0.5, 0.5, 0.5556, 0.5, 0.9444, 0.5, 0.8889, 0.5, 0.8889, 0.5, 0.9444, 0.5, 0.3889, 0.5, 0.3333, 0.5, 0.3333, 0.5, 0.3889, 0.5, 0.7778, 0.5, 0.7222, 0.5, 0.7222, 0.5, 0.7778, 0.5, 0.3333, 0.5, 0.2778, 0.5, 0.2778, 0.5, 0.3333, 0.5, 0.7222, 0.5, 0.6667, 0.5, 0.6667, 0.5, 0.7222, 0.5, 0.2778, 0.5, 0.2222, 0.5, 0.2222, 0.5, 0.2778, 0.5, 0.6667, 0.5, 0.6111, 0.5, 0.6111, 0.5, 0.6667, 0.5, 0.2222, 0.5, 0.1667, 0.5, 0.1667, 0.5, 0.2222, 0.5, 0.6111, 0.5, 0.5556, 0.5, 0.5556, 0.5, 0.6111, 0.5, 0.1667, 0.5, 0.1111, 0.5, 0.1111, 0.5, 0.1667, 0.5, 0.5556, 0.5, 0.5, 0.5, 0.5, 0.5, 0.5556, 0.5, 0.05556, 0.5, -1.863e-07, 0.5, -1.863e-07, 0.5, 0.05556, 0.5, 0.1111, 0.5, 0.05556, 0.5, 0.05556, 0.5, 0.1111, 0.5, 0.5, 0.5, 0.4444, 0.5, 0.4444, 0.5, 0.5, 0.5, 0.8889, 0.5, 0.8333, 0.5, 0.8333, 0.5, 0.8889, 0.5, 0.75, 0.4149, 0.8064, 0.4049, 0.856, 0.3763, 0.8928, 0.3324, 0.9123, 0.2786, 0.9123, 0.2214, 0.8928, 0.1676, 0.856, 0.1237, 0.8064, 0.09509, 0.75, 0.08515, 0.6936, 0.09509, 0.644, 0.1237, 0.6072, 0.1676, 0.5877, 0.2214, 0.5877, 0.2786, 0.6072, 0.3324, 0.644, 0.3763, 0.6936, 0.4049, 0.4444, 0.5, 0.3889, 0.5, 0.3889, 0.5, 0.4444, 0.5, 1.0, 0.5, 0.9444, 0.5, 0.9444, 0.5, 0.9988, 0.5, 0.9988, 0.5, 0.9444, 0.5, 0.9444, 0.5, 1.0, 0.5, 0.9444, 0.5, 0.8889, 0.5, 0.8889, 0.5, 0.9444, 0.5, 0.9444, 0.5, 0.8889, 0.5, 0.8889, 0.5, 0.9444, 0.5, 0.8889, 0.5, 0.8333, 0.5, 0.8333, 0.5, 0.8889, 0.5, 0.8889, 0.5, 0.8333, 0.5, 0.8333, 0.5, 0.8889, 0.5, 0.8333, 0.5, 0.7778, 0.5, 0.7778, 0.5, 0.8333, 0.5, 0.8333, 0.5, 0.7778, 0.5, 0.7778, 0.5, 0.8333, 0.5, 0.7778, 0.5, 0.7222, 0.5, 0.7222, 0.5, 0.7778, 0.5, 0.7778, 0.5, 0.7222, 0.5, 0.7222, 0.5, 0.7778, 0.5, 0.7222, 0.5, 0.6667, 0.5, 0.6667, 0.5, 0.7222, 0.5, 0.7222, 0.5, 0.6667, 0.5, 0.6667, 0.5, 0.7222, 0.5, 0.6667, 0.5, 0.6111, 0.5, 0.6111, 0.5, 0.6667, 0.5, 0.6667, 0.5, 0.6111, 0.5, 0.6111, 0.5, 0.6667, 0.5, 0.6111, 0.5, 0.5556, 0.5, 0.5556, 0.5, 0.6111, 0.5, 0.6111, 0.5, 0.5556, 0.5, 0.5556, 0.5, 0.6111, 0.5, 0.5556, 0.5, 0.5, 0.5, 0.5, 0.5, 0.5556, 0.5, 0.5556, 0.5, 0.5, 0.5, 0.5, 0.5, 0.5556, 0.5, 0.5, 0.5, 0.4444, 0.5, 0.4444, 0.5, 0.5, 0.5, 0.5, 0.5, 0.4444, 0.5, 0.4444, 0.5, 0.5, 0.5, 0.4444, 0.5, 0.3889, 0.5, 0.3889, 0.5, 0.4444, 0.5, 0.4444, 0.5, 0.3889, 0.5, 0.3889, 0.5, 0.4444, 0.5, 0.3889, 0.5, 0.3333, 0.5, 0.3333, 0.5, 0.3889, 0.5, 0.3889, 0.5, 0.3333, 0.5, 0.3333, 0.5, 0.3889, 0.5, 0.3333, 0.5, 0.2778, 0.5, 0.2778, 0.5, 0.3333, 0.5, 0.3333, 0.5, 0.2778, 0.5, 0.2778, 0.5, 0.3333, 0.5, 0.2778, 0.5, 0.2222, 0.5, 0.2222, 0.5, 0.2778, 0.5, 0.2778, 0.5, 0.2222, 0.5, 0.2222, 0.5, 0.2778, 0.5, 0.2222, 0.5, 0.1667, 0.5, 0.1667, 0.5, 0.2222, 0.5, 0.2222, 0.5, 0.1667, 0.5, 0.1667, 0.5, 0.2222, 0.5, 0.1667, 0.5, 0.1111, 0.5, 0.1111, 0.5, 0.1667, 0.5, 0.1667, 0.5, 0.1111, 0.5, 0.1111, 0.5, 0.1667, 0.5, 0.1111, 0.5, 0.05556, 0.5, 0.05556, 0.5, 0.1111, 0.5, 0.1111, 0.5, 0.05556, 0.5, 0.05556, 0.5, 0.1111, 0.5, 0.05556, 0.5, -1.863e-07, 0.5, 0.001222, 0.5, 0.05556, 0.5, 0.05556, 0.5, 0.001222, 0.5, -1.863e-07, 0.5, 0.05556, 0.5, 1.0, 0.5, 0.9444, 0.5, 0.9444, 0.5, 0.999, 0.5, 0.999, 0.5, 0.9444, 0.5, 0.9444, 0.5, 1.0, 0.5, 0.9444, 0.5, 0.8889, 0.5, 0.8889, 0.5, 0.9444, 0.5, 0.9444, 0.5, 0.8889, 0.5, 0.8889, 0.5, 0.9444, 0.5, 0.8889, 0.5, 0.8333, 0.5, 0.8333, 0.5, 0.8889, 0.5, 0.8889, 0.5, 0.8333, 0.5, 0.8333, 0.5, 0.8889, 0.5, 0.8333, 0.5, 0.7778, 0.5, 0.7778, 0.5, 0.8333, 0.5, 0.8333, 0.5, 0.7778, 0.5, 0.7778, 0.5, 0.8333, 0.5, 0.7778, 0.5, 0.7222, 0.5, 0.7222, 0.5, 0.7778, 0.5, 0.7778, 0.5, 0.7222, 0.5, 0.7222, 0.5, 0.7778, 0.5, 0.7222, 0.5, 0.6667, 0.5, 0.6667, 0.5, 0.7222, 0.5, 0.7222, 0.5, 0.6667, 0.5, 0.6667, 0.5, 0.7222, 0.5, 0.6667, 0.5, 0.6111, 0.5, 0.6111, 0.5, 0.6667, 0.5, 0.6667, 0.5, 0.6111, 0.5, 0.6111, 0.5, 0.6667, 0.5, 0.6111, 0.5, 0.5556, 0.5, 0.5556, 0.5, 0.6111, 0.5, 0.6111, 0.5, 0.5556, 0.5, 0.5556, 0.5, 0.6111, 0.5, 0.5556, 0.5, 0.5, 0.5, 0.5, 0.5, 0.5556, 0.5, 0.5556, 0.5, 0.5, 0.5, 0.5, 0.5, 0.5556, 0.5, 0.5, 0.5, 0.4444, 0.5, 0.4444, 0.5, 0.5, 0.5, 0.5, 0.5, 0.4444, 0.5, 0.4444, 0.5, 0.5, 0.5, 0.4444, 0.5, 0.3889, 0.5, 0.3889, 0.5, 0.4444, 0.5, 0.4444, 0.5, 0.3889, 0.5, 0.3889, 0.5, 0.4444, 0.5, 0.3889, 0.5, 0.3333, 0.5, 0.3333, 0.5, 0.3889, 0.5, 0.3889, 0.5, 0.3333, 0.5, 0.3333, 0.5, 0.3889, 0.5, 0.3333, 0.5, 0.2778, 0.5, 0.2778, 0.5, 0.3333, 0.5, 0.3333, 0.5, 0.2778, 0.5, 0.2778, 0.5, 0.3333, 0.5, 0.2778, 0.5, 0.2222, 0.5, 0.2222, 0.5, 0.2778, 0.5, 0.2778, 0.5, 0.2222, 0.5, 0.2222, 0.5, 0.2778, 0.5, 0.2222, 0.5, 0.1667, 0.5, 0.1667, 0.5, 0.2222, 0.5, 0.2222, 0.5, 0.1667, 0.5, 0.1667, 0.5, 0.2222, 0.5, 0.1667, 0.5, 0.1111, 0.5, 0.1111, 0.5, 0.1667, 0.5, 0.1667, 0.5, 0.1111, 0.5, 0.1111, 0.5, 0.1667, 0.5, 0.1111, 0.5, 0.05556, 0.5, 0.05556, 0.5, 0.1111, 0.5, 0.1111, 0.5, 0.05556, 0.5, 0.05556, 0.5, 0.1111, 0.5, 0.05556, 0.5, -1.863e-07, 0.5, 0.0009841, 0.5, 0.05556, 0.5, 0.05556, 0.5, 0.0009841, 0.5, -1.863e-07, 0.5, 0.05556, 0.5, 1.0, 0.5, 0.9444, 0.5, 0.9451, 0.5, 0.9993, 0.5, 0.751, 0.4898, 0.8311, 0.4757, 0.8064, 0.4049, 0.75, 0.4149, 0.9444, 0.5, 0.8889, 0.5, 0.8896, 0.5, 0.9438, 0.5, 0.833, 0.475, 0.9034, 0.4344, 0.856, 0.3763, 0.8064, 0.4049, 0.8889, 0.5, 0.8333, 0.5, 0.834, 0.5, 0.8882, 0.5, 0.9049, 0.4331, 0.9572, 0.3708, 0.8928, 0.3324, 0.856, 0.3763, 0.8333, 0.5, 0.7778, 0.5, 0.7785, 0.5, 0.8327, 0.5, 0.9582, 0.369, 0.986, 0.2926, 0.9123, 0.2786, 0.8928, 0.3324, 0.7778, 0.5, 0.7222, 0.5, 0.7229, 0.5, 0.7771, 0.5, 0.9864, 0.2907, 0.9864, 0.2093, 0.9123, 0.2214, 0.9123, 0.2786, 0.7222, 0.5, 0.6667, 0.5, 0.6673, 0.5, 0.7215, 0.5, 0.986, 0.2074, 0.9582, 0.131, 0.8928, 0.1676, 0.9123, 0.2214, 0.6667, 0.5, 0.6111, 0.5, 0.6118, 0.5, 0.666, 0.5, 0.9572, 0.1292, 0.9049, 0.06693, 0.856, 0.1237, 0.8928, 0.1676, 0.6111, 0.5, 0.5556, 0.5, 0.5562, 0.5, 0.6104, 0.5, 0.9034, 0.06564, 0.833, 0.02498, 0.8064, 0.09509, 0.856, 0.1237, 0.5556, 0.5, 0.5, 0.5, 0.5007, 0.5, 0.5549, 0.5, 0.8311, 0.0243, 0.751, 0.01018, 0.75, 0.08515, 0.8064, 0.09509, 0.5, 0.5, 0.4444, 0.5, 0.4451, 0.5, 0.4993, 0.5, 0.749, 0.01018, 0.6689, 0.0243, 0.6936, 0.09509, 0.75, 0.08515, 0.4444, 0.5, 0.3889, 0.5, 0.3896, 0.5, 0.4438, 0.5, 0.667, 0.02498, 0.5966, 0.06564, 0.644, 0.1237, 0.6936, 0.09509, 0.3889, 0.5, 0.3333, 0.5, 0.334, 0.5, 0.3882, 0.5, 0.5951, 0.06693, 0.5428, 0.1292, 0.6072, 0.1676, 0.644, 0.1237, 0.3333, 0.5, 0.2778, 0.5, 0.2785, 0.5, 0.3327, 0.5, 0.5418, 0.131, 0.514, 0.2074, 0.5877, 0.2214, 0.6072, 0.1676, 0.2778, 0.5, 0.2222, 0.5, 0.2229, 0.5, 0.2771, 0.5, 0.5136, 0.2093, 0.5136, 0.2907, 0.5877, 0.2786, 0.5877, 0.2214, 0.2222, 0.5, 0.1667, 0.5, 0.1673, 0.5, 0.2215, 0.5, 0.514, 0.2926, 0.5418, 0.369, 0.6072, 0.3324, 0.5877, 0.2786, 0.1667, 0.5, 0.1111, 0.5, 0.1118, 0.5, 0.166, 0.5, 0.5428, 0.3708, 0.5951, 0.4331, 0.644, 0.3763, 0.6072, 0.3324, 0.1111, 0.5, 0.05556, 0.5, 0.05624, 0.5, 0.1104, 0.5, 0.5966, 0.4344, 0.667, 0.475, 0.6936, 0.4049, 0.644, 0.3763, 0.05556, 0.5, -1.863e-07, 0.5, 0.0006805, 0.5, 0.05487, 0.5, 0.6689, 0.4757, 0.749, 0.4898, 0.75, 0.4149, 0.6936, 0.4049, 1.0, 0.5, 0.9444, 0.5, 0.9444, 0.5, 1.0, 0.5, 0.5962, 0.0, 0.625, 0.0, 0.625, 0.25, 0.5962, 0.25, 0.5962, 0.375, 0.625, 0.375, 0.625, 0.5, 0.5962, 0.5, 0.5962, 0.5, 0.625, 0.5, 0.625, 0.75, 0.5962, 0.75, 0.5962, 0.875, 0.625, 0.875, 0.625, 1.0, 0.5962, 1.0, 0.25, 0.5, 0.375, 0.5, 0.375, 0.75, 0.25, 0.75, 0.75, 0.5, 0.875, 0.5, 0.875, 0.75, 0.75, 0.75, 0.625, 0.5, 0.75, 0.5, 0.75, 0.75, 0.625, 0.75, 0.125, 0.5, 0.25, 0.5, 0.25, 0.75, 0.125, 0.75, 0.5962, 0.75, 0.625, 0.75, 0.625, 0.875, 0.5962, 0.875, 0.5962, 0.25, 0.625, 0.25, 0.625, 0.375, 0.5962, 0.375, 0.375, 0.25, 0.5962, 0.25, 0.5962, 0.375, 0.375, 0.375, 0.375, 0.75, 0.5962, 0.75, 0.5962, 0.875, 0.375, 0.875, 0.375, 0.875, 0.5962, 0.875, 0.5962, 1.0, 0.375, 1.0, 0.375, 0.5, 0.5962, 0.5, 0.5962, 0.75, 0.375, 0.75, 0.375, 0.375, 0.5962, 0.375, 0.5962, 0.5, 0.375, 0.5, 0.375, 0.0, 0.5962, 0.0, 0.5962, 0.25, 0.375, 0.25, 0.4114, 0.95, 0.5886, 0.95, 0.5885, 0.9977, 0.4115, 0.9977, 0.4113, 0.4, 0.5887, 0.4, 0.5886, 0.45, 0.4114, 0.45, 0.4115, 0.7523, 0.5885, 0.7523, 0.5886, 0.8, 0.4114, 0.8, 0.825, 0.5111, 0.8729, 0.5111, 0.8729, 0.7389, 0.825, 0.7389, 0.4096, 0.5111, 0.5904, 0.5111, 0.5904, 0.7389, 0.4096, 0.7389, 0.4115, 0.2523, 0.5885, 0.2523, 0.5886, 0.3, 0.4114, 0.3, 0.4114, 0.45, 0.5886, 0.45, 0.5885, 0.4977, 0.4115, 0.4977, 0.4113, 0.9, 0.5887, 0.9, 0.5886, 0.95, 0.4114, 0.95, 0.675, 0.5111, 0.725, 0.5111, 0.725, 0.7389, 0.675, 0.7389, 0.725, 0.5111, 0.775, 0.5111, 0.775, 0.7389, 0.725, 0.7389, 0.4096, 0.01112, 0.5904, 0.01112, 0.5904, 0.2389, 0.4096, 0.2389, 0.775, 0.5111, 0.825, 0.5111, 0.825, 0.7389, 0.775, 0.7389, 0.4114, 0.3, 0.5886, 0.3, 0.5887, 0.35, 0.4113, 0.35, 0.4113, 0.35, 0.5887, 0.35, 0.5887, 0.4, 0.4113, 0.4, 0.6271, 0.5111, 0.675, 0.5111, 0.675, 0.7389, 0.6271, 0.7389, 0.4114, 0.8, 0.5886, 0.8, 0.5887, 0.85, 0.4113, 0.85, 0.4113, 0.85, 0.5887, 0.85, 0.5887, 0.9, 0.4113, 0.9, 0.325, 0.5111, 0.3729, 0.5111, 0.3729, 0.7389, 0.325, 0.7389, 0.175, 0.5111, 0.225, 0.5111, 0.225, 0.7389, 0.175, 0.7389, 0.225, 0.5111, 0.275, 0.5111, 0.275, 0.7389, 0.225, 0.7389, 0.275, 0.5111, 0.325, 0.5111, 0.325, 0.7389, 0.275, 0.7389, 0.1271, 0.7389, 0.1269, 0.75, 0.1255, 0.75, 0.125, 0.7389, 0.4115, 0.9977, 0.4053, 1.0, 0.3833, 1.0, 0.375, 0.9981, 0.4096, 0.01112, 0.375, 0.01112, 0.375, 0.004698, 0.4053, 0.0, 0.5885, 0.9977, 0.625, 0.9975, 0.625, 0.9987, 0.5842, 1.0, 0.8729, 0.7389, 0.875, 0.7389, 0.875, 0.7453, 0.8725, 0.75, 0.5904, 0.01112, 0.5842, 0.0, 0.6033, 0.0, 0.625, 0.01112, 0.1271, 0.5111, 0.125, 0.5111, 0.125, 0.5047, 0.1269, 0.5, 0.4096, 0.2389, 0.4053, 0.25, 0.3833, 0.25, 0.375, 0.2389, 0.4115, 0.2523, 0.375, 0.2519, 0.375, 0.2505, 0.4053, 0.25, 0.8729, 0.5111, 0.8725, 0.5, 0.8737, 0.5, 0.875, 0.5111, 0.5885, 0.2523, 0.5842, 0.25, 0.6033, 0.25, 0.625, 0.2525, 0.5904, 0.2389, 0.625, 0.2389, 0.625, 0.2453, 0.5842, 0.25, 0.3729, 0.7389, 0.375, 0.7389, 0.3778, 0.7486, 0.3731, 0.75, 0.4096, 0.7389, 0.4053, 0.75, 0.3778, 0.7486, 0.375, 0.7389, 0.4115, 0.7523, 0.375, 0.7519, 0.3778, 0.7486, 0.4053, 0.75, 0.6271, 0.7389, 0.6275, 0.75, 0.6182, 0.7484, 0.625, 0.7389, 0.5885, 0.7523, 0.5842, 0.75, 0.6182, 0.7484, 0.625, 0.7525, 0.5904, 0.7389, 0.625, 0.7389, 0.6182, 0.7484, 0.5842, 0.75, 0.4115, 0.4977, 0.4053, 0.5, 0.3776, 0.5016, 0.375, 0.4981, 0.4096, 0.5111, 0.375, 0.5111, 0.3776, 0.5016, 0.4053, 0.5, 0.3729, 0.5111, 0.3731, 0.5, 0.3776, 0.5016, 0.375, 0.5111, 0.6271, 0.5111, 0.625, 0.5111, 0.6178, 0.5011, 0.6275, 0.5, 0.5904, 0.5111, 0.5842, 0.5, 0.6178, 0.5011, 0.625, 0.5111, 0.5885, 0.4977, 0.625, 0.4975, 0.6178, 0.5011, 0.5842, 0.5, 0.1271, 0.5111, 0.1271, 0.7389, 0.125, 0.7389, 0.125, 0.5111, 0.375, 0.2389, 0.375, 0.01112, 0.4096, 0.01112, 0.4096, 0.2389, 0.4115, 0.9977, 0.5885, 0.9977, 0.5842, 1.0, 0.4053, 1.0, 0.4053, 0.0, 0.5842, 0.0, 0.5904, 0.01112, 0.4096, 0.01112, 0.8729, 0.7389, 0.8729, 0.5111, 0.875, 0.5111, 0.875, 0.7389, 0.625, 0.01112, 0.625, 0.2389, 0.5904, 0.2389, 0.5904, 0.01112, 0.5885, 0.2523, 0.4115, 0.2523, 0.4053, 0.25, 0.5842, 0.25, 0.5842, 0.25, 0.4053, 0.25, 0.4096, 0.2389, 0.5904, 0.2389, 0.175, 0.5111, 0.1271, 0.5111, 0.1269, 0.5, 0.1747, 0.5, 0.375, 0.2997, 0.375, 0.2519, 0.4115, 0.2523, 0.4114, 0.3, 0.675, 0.5111, 0.6271, 0.5111, 0.6275, 0.5, 0.675, 0.5, 0.625, 0.45, 0.625, 0.4975, 0.5885, 0.4977, 0.5886, 0.45, 0.5904, 0.5111, 0.4096, 0.5111, 0.4053, 0.5, 0.5842, 0.5, 0.5842, 0.5, 0.4053, 0.5, 0.4115, 0.4977, 0.5885, 0.4977, 0.3729, 0.7389, 0.3729, 0.5111, 0.375, 0.5111, 0.375, 0.7389, 0.375, 0.7389, 0.375, 0.5111, 0.4096, 0.5111, 0.4096, 0.7389, 0.6271, 0.5111, 0.6271, 0.7389, 0.625, 0.7389, 0.625, 0.5111, 0.625, 0.5111, 0.625, 0.7389, 0.5904, 0.7389, 0.5904, 0.5111, 0.5885, 0.7523, 0.4115, 0.7523, 0.4053, 0.75, 0.5842, 0.75, 0.5842, 0.75, 0.4053, 0.75, 0.4096, 0.7389, 0.5904, 0.7389, 0.325, 0.7389, 0.3729, 0.7389, 0.3731, 0.75, 0.3253, 0.75, 0.375, 0.7997, 0.375, 0.7519, 0.4115, 0.7523, 0.4114, 0.8, 0.825, 0.7389, 0.8729, 0.7389, 0.8725, 0.75, 0.825, 0.75, 0.625, 0.95, 0.625, 0.9975, 0.5885, 0.9977, 0.5886, 0.95, 0.3729, 0.5111, 0.325, 0.5111, 0.3253, 0.5, 0.3731, 0.5, 0.375, 0.4981, 0.375, 0.4503, 0.4114, 0.45, 0.4115, 0.4977, 0.325, 0.5111, 0.275, 0.5111, 0.2752, 0.5, 0.325, 0.5, 0.375, 0.45, 0.375, 0.4002, 0.4113, 0.4, 0.4114, 0.45, 0.275, 0.5111, 0.225, 0.5111, 0.225, 0.5, 0.275, 0.5, 0.375, 0.4, 0.375, 0.35, 0.4113, 0.35, 0.4113, 0.4, 0.225, 0.5111, 0.175, 0.5111, 0.175, 0.5, 0.2248, 0.5, 0.375, 0.3498, 0.375, 0.3, 0.4114, 0.3, 0.4113, 0.35, 0.8729, 0.5111, 0.825, 0.5111, 0.825, 0.5, 0.8725, 0.5, 0.625, 0.2525, 0.625, 0.3, 0.5886, 0.3, 0.5885, 0.2523, 0.825, 0.5111, 0.775, 0.5111, 0.775, 0.5, 0.8248, 0.5, 0.625, 0.3002, 0.625, 0.35, 0.5887, 0.35, 0.5886, 0.3, 0.775, 0.5111, 0.725, 0.5111, 0.725, 0.5, 0.775, 0.5, 0.625, 0.35, 0.625, 0.4, 0.5887, 0.4, 0.5887, 0.35, 0.725, 0.5111, 0.675, 0.5111, 0.6752, 0.5, 0.725, 0.5, 0.625, 0.4, 0.625, 0.4498, 0.5886, 0.45, 0.5887, 0.4, 0.1271, 0.7389, 0.175, 0.7389, 0.1747, 0.75, 0.1269, 0.75, 0.375, 0.9981, 0.375, 0.9503, 0.4114, 0.95, 0.4115, 0.9977, 0.175, 0.7389, 0.225, 0.7389, 0.2248, 0.75, 0.175, 0.75, 0.375, 0.95, 0.375, 0.9002, 0.4113, 0.9, 0.4114, 0.95, 0.225, 0.7389, 0.275, 0.7389, 0.275, 0.75, 0.225, 0.75, 0.375, 0.9, 0.375, 0.85, 0.4113, 0.85, 0.4113, 0.9, 0.275, 0.7389, 0.325, 0.7389, 0.325, 0.75, 0.2752, 0.75, 0.375, 0.8498, 0.375, 0.8, 0.4114, 0.8, 0.4113, 0.85, 0.6271, 0.7389, 0.675, 0.7389, 0.675, 0.75, 0.6275, 0.75, 0.625, 0.7525, 0.625, 0.8, 0.5886, 0.8, 0.5885, 0.7523, 0.675, 0.7389, 0.725, 0.7389, 0.725, 0.75, 0.6752, 0.75, 0.625, 0.8002, 0.625, 0.85, 0.5887, 0.85, 0.5886, 0.8, 0.725, 0.7389, 0.775, 0.7389, 0.775, 0.75, 0.725, 0.75, 0.625, 0.85, 0.625, 0.9, 0.5887, 0.9, 0.5887, 0.85, 0.775, 0.7389, 0.825, 0.7389, 0.8248, 0.75, 0.775, 0.75, 0.625, 0.9, 0.625, 0.9498, 0.5886, 0.95, 0.5887, 0.9, 0.1271, 0.5111, 0.175, 0.5111, 0.175, 0.7389, 0.1271, 0.7389])
me_cylinder_001.materials.append(mat_twohand_sword_rust_darkyellow)
me_cylinder_001.materials.append(mat_twohand_sword_rust_black)
me_cylinder_001.materials.append(mat_twohand_sword_rust_darkorange)
me_cylinder_001.use_remesh_fix_poles = True
me_cylinder_001.use_remesh_preserve_attributes = False
me_cylinder_001.use_mirror_vertex_groups = False
me_cylinder_001.update()
me_cylinder_001.normals_split_custom_set([tuple(v) for v in zip(*[iter([-1.536e-07, 0.9996, -0.02901, -1.45e-07, 0.9996, -0.02901, 0.3419, 0.9393, -0.02901, 0.3419, 0.9393, -0.02901, 0.3419, 0.9393, -0.02901, 0.3419, 0.9393, -0.02901, 0.6425, 0.7657, -0.02901, 0.6425, 0.7657, -0.02901, 0.6425, 0.7657, -0.02901, 0.6425, 0.7657, -0.02901, 0.8657, 0.4998, -0.02901, 0.8657, 0.4998, -0.02901, 0.8657, 0.4998, -0.02901, 0.8657, 0.4998, -0.02901, 0.9844, 0.1736, -0.02901, 0.9844, 0.1736, -0.02901, 0.9844, 0.1736, -0.02901, 0.9844, 0.1736, -0.02901, 0.9844, -0.1736, -0.02901, 0.9844, -0.1736, -0.02901, 0.9844, -0.1736, -0.02901, 0.9844, -0.1736, -0.02901, 0.8657, -0.4998, -0.02901, 0.8657, -0.4998, -0.02901, 0.8657, -0.4998, -0.02901, 0.8657, -0.4998, -0.02901, 0.6425, -0.7657, -0.02901, 0.6425, -0.7657, -0.02901, 0.6425, -0.7657, -0.02901, 0.6425, -0.7657, -0.02901, 0.3419, -0.9393, -0.02901, 0.3419, -0.9393, -0.02901, 0.3419, -0.9393, -0.02901, 0.3419, -0.9393, -0.02901, 1.933e-08, -0.9996, -0.02901, 1.92e-08, -0.9996, -0.02901, 1.92e-08, -0.9996, -0.02901, 1.933e-08, -0.9996, -0.02901, -0.3419, -0.9393, -0.02901, -0.3419, -0.9393, -0.02901, -0.3419, -0.9393, -0.02901, -0.3419, -0.9393, -0.02901, -0.6425, -0.7657, -0.02901, -0.6425, -0.7657, -0.02901, -0.6425, -0.7657, -0.02901, -0.6425, -0.7657, -0.02901, -0.8657, -0.4998, -0.02901, -0.8657, -0.4998, -0.02901, -0.8657, -0.4998, -0.02901, -0.8657, -0.4998, -0.02901, -0.9844, -0.1736, -0.02901, -0.9844, -0.1736, -0.02901, -0.9844, -0.1736, -0.02901, -0.9844, -0.1736, -0.02901, -0.9844, 0.1736, -0.02901, -0.9844, 0.1736, -0.02901, -0.9844, 0.1736, -0.02901, -0.9844, 0.1736, -0.02901, -0.8657, 0.4998, -0.02901, -0.8657, 0.4998, -0.02901, -0.8657, 0.4998, -0.02901, -0.8657, 0.4998, -0.02901, -0.6425, 0.7657, -0.02901, -0.6425, 0.7657, -0.02901, -3.56e-08, 0.0, 1.0, -3.56e-08, 0.0, 1.0, -3.56e-08, 0.0, 1.0, -3.56e-08, 0.0, 1.0, -3.56e-08, 0.0, 1.0, -3.56e-08, 0.0, 1.0, -3.56e-08, 0.0, 1.0, -3.56e-08, 0.0, 1.0, -3.56e-08, 0.0, 1.0, -3.56e-08, 0.0, 1.0, -3.56e-08, 0.0, 1.0, -3.56e-08, 0.0, 1.0, -3.56e-08, 0.0, 1.0, -3.56e-08, 0.0, 1.0, -3.56e-08, 0.0, 1.0, -3.56e-08, 0.0, 1.0, -3.56e-08, 0.0, 1.0, -3.56e-08, 0.0, 1.0, -0.6425, 0.7657, -0.02901, -0.6425, 0.7657, -0.02901, -0.3419, 0.9393, -0.02901, -0.3419, 0.9393, -0.02901, -0.3419, 0.9393, -0.02901, -0.3419, 0.9393, -0.02901, -1.45e-07, 0.9996, -0.02901, -1.536e-07, 0.9996, -0.02901, -0.9848, 0.1736, 0.00656, -0.866, 0.5, 0.006559, -0.8452, 0.488, -0.218, -0.9611, 0.1695, -0.218, 0.6428, 0.766, 0.00656, 0.866, 0.5, 0.00656, 0.8452, 0.488, -0.218, 0.6273, 0.7476, -0.218, 0.342, 0.9397, 0.00656, 0.6428, 0.766, 0.00656, 0.6273, 0.7476, -0.218, 0.3338, 0.9171, -0.218, 0.6428, -0.766, 0.006559, 0.342, -0.9397, 0.006559, 0.3338, -0.9171, -0.218, 0.6273, -0.7476, -0.218, -0.866, -0.5, 0.00656, -0.9848, -0.1736, 0.00656, -0.9611, -0.1695, -0.218, -0.8452, -0.488, -0.218, -1.746e-07, 0.7505, -0.6609, 0.2567, 0.7052, -0.6609, 0.2054, 0.5643, -0.7996, -2.367e-07, 0.6005, -0.7996, 0.9848, -0.1736, 0.006559, 0.866, -0.5, 0.00656, 0.8452, -0.488, -0.218, 0.9611, -0.1695, -0.218, -0.342, -0.9397, 0.006559, -0.6428, -0.766, 0.006559, -0.6273, -0.7476, -0.218, -0.3338, -0.9171, -0.218, -0.866, 0.5, 0.006559, -0.6428, 0.766, 0.00656, -0.6273, 0.7476, -0.218, -0.8452, 0.488, -0.218, 0.866, 0.5, 0.00656, 0.9848, 0.1736, 0.006559, 0.9611, 0.1695, -0.218, 0.8452, 0.488, -0.218, 0.342, -0.9397, 0.006559, 1.182e-07, -1.0, 0.006559, 4.157e-08, -0.976, -0.218, 0.3338, -0.9171, -0.218, -0.342, 0.9397, 0.00656, -1.378e-07, 1.0, 0.00656, -2.274e-07, 0.976, -0.218, -0.3338, 0.9171, -0.218, -0.9848, -0.1736, 0.00656, -0.9848, 0.1736, 0.00656, -0.9611, 0.1695, -0.218, -0.9611, -0.1695, -0.218, -1.002e-06, 0.7112, 0.703, 0.2433, 0.6683, 0.703, 0.2732, 0.7505, 0.6018, -6.077e-07, 0.7987, 0.6018, 0.866, -0.5, 0.00656, 0.6428, -0.766, 0.006559, 0.6273, -0.7476, -0.218, 0.8452, -0.488, -0.218, -0.6428, -0.766, 0.006559, -0.866, -0.5, 0.00656, -0.8452, -0.488, -0.218, -0.6273, -0.7476, -0.218, -0.6428, 0.766, 0.00656, -0.342, 0.9397, 0.00656, -0.3338, 0.9171, -0.218, -0.6273, 0.7476, -0.218, 0.9848, 0.1736, 0.006559, 0.9848, -0.1736, 0.006559, 0.9611, -0.1695, -0.218, 0.9611, 0.1695, -0.218, 1.182e-07, -1.0, 0.006559, -0.342, -0.9397, 0.006559, -0.3338, -0.9171, -0.218, 4.157e-08, -0.976, -0.218, 0.6499, 0.3752, -0.6609, 0.7391, 0.1303, -0.6609, 0.5914, 0.1043, -0.7996, 0.52, 0.3002, -0.7996, -0.4572, 0.5448, 0.703, -0.2433, 0.6683, 0.703, -0.2732, 0.7505, 0.6018, -0.5134, 0.6118, 0.6018, 4.435e-09, -0.7112, 0.703, -0.2433, -0.6683, 0.703, -0.2732, -0.7505, 0.6018, 2.197e-08, -0.7987, 0.6018, 0.4572, 0.5448, 0.703, 0.6159, 0.3556, 0.703, 0.6917, 0.3993, 0.6018, 0.5134, 0.6118, 0.6018, 0.2433, 0.6683, 0.703, 0.4572, 0.5448, 0.703, 0.5134, 0.6118, 0.6018, 0.2732, 0.7505, 0.6018, -0.2433, -0.6683, 0.703, -0.4572, -0.5448, 0.703, -0.5134, -0.6118, 0.6018, -0.2732, -0.7505, 0.6018, 0.6159, 0.3556, 0.703, 0.7004, 0.1235, 0.703, 0.7865, 0.1387, 0.6018, 0.6917, 0.3993, 0.6018, -0.4572, -0.5448, 0.703, -0.6159, -0.3556, 0.703, -0.6917, -0.3993, 0.6018, -0.5134, -0.6118, 0.6018, 0.7004, 0.1235, 0.703, 0.7004, -0.1235, 0.703, 0.7865, -0.1387, 0.6018, 0.7865, 0.1387, 0.6018, -0.6159, -0.3556, 0.703, -0.7004, -0.1235, 0.703, -0.7865, -0.1387, 0.6018, -0.6917, -0.3993, 0.6018, 0.7004, -0.1235, 0.703, 0.6159, -0.3556, 0.703, 0.6917, -0.3993, 0.6018, 0.7865, -0.1387, 0.6018, -0.7004, -0.1235, 0.703, -0.7004, 0.1235, 0.703, -0.7865, 0.1387, 0.6018, -0.7865, -0.1387, 0.6018, 0.6159, -0.3556, 0.703, 0.4572, -0.5448, 0.703, 0.5134, -0.6118, 0.6018, 0.6917, -0.3993, 0.6018, -0.7004, 0.1235, 0.703, -0.6159, 0.3556, 0.703, -0.6917, 0.3993, 0.6018, -0.7865, 0.1387, 0.6018, 0.4572, -0.5448, 0.703, 0.2433, -0.6683, 0.703, 0.2732, -0.7505, 0.6018, 0.5134, -0.6118, 0.6018, -0.2433, 0.6683, 0.703, -1.002e-06, 0.7112, 0.703, -6.077e-07, 0.7987, 0.6018, -0.2732, 0.7505, 0.6018, -0.6159, 0.3556, 0.703, -0.4572, 0.5448, 0.703, -0.5134, 0.6118, 0.6018, -0.6917, 0.3993, 0.6018, 0.2433, -0.6683, 0.703, 4.435e-09, -0.7112, 0.703, 2.197e-08, -0.7987, 0.6018, 0.2732, -0.7505, 0.6018, 0.2567, 0.7052, -0.6609, 0.4824, 0.5749, -0.6609, 0.386, 0.46, -0.7996, 0.2054, 0.5643, -0.7996, -0.4824, -0.5749, -0.6609, -0.6499, -0.3752, -0.6609, -0.52, -0.3002, -0.7996, -0.386, -0.46, -0.7996, 0.7391, 0.1303, -0.6609, 0.7391, -0.1303, -0.6609, 0.5914, -0.1043, -0.7996, 0.5914, 0.1043, -0.7996, -0.6499, -0.3752, -0.6609, -0.7391, -0.1303, -0.6609, -0.5914, -0.1043, -0.7996, -0.52, -0.3002, -0.7996, 0.7391, -0.1303, -0.6609, 0.6499, -0.3752, -0.6609, 0.52, -0.3002, -0.7996, 0.5914, -0.1043, -0.7996, -0.7391, -0.1303, -0.6609, -0.7391, 0.1303, -0.6609, -0.5914, 0.1043, -0.7996, -0.5914, -0.1043, -0.7996, 0.6499, -0.3752, -0.6609, 0.4824, -0.5749, -0.6609, 0.386, -0.46, -0.7996, 0.52, -0.3002, -0.7996, -0.7391, 0.1303, -0.6609, -0.6499, 0.3752, -0.6609, -0.52, 0.3002, -0.7996, -0.5914, 0.1043, -0.7996, 0.4824, -0.5749, -0.6609, 0.2567, -0.7052, -0.6609, 0.2054, -0.5643, -0.7996, 0.386, -0.46, -0.7996, -0.6499, 0.3752, -0.6609, -0.4824, 0.5749, -0.6609, -0.386, 0.46, -0.7996, -0.52, 0.3002, -0.7996, 0.2567, -0.7052, -0.6609, 6.546e-08, -0.7505, -0.6609, 2.053e-07, -0.6005, -0.7996, 0.2054, -0.5643, -0.7996, -0.2567, 0.7052, -0.6609, -1.746e-07, 0.7505, -0.6609, -2.367e-07, 0.6005, -0.7996, -0.2054, 0.5643, -0.7996, -0.4824, 0.5749, -0.6609, -0.2567, 0.7052, -0.6609, -0.2054, 0.5643, -0.7996, -0.386, 0.46, -0.7996, 6.546e-08, -0.7505, -0.6609, -0.2567, -0.7052, -0.6609, -0.2054, -0.5643, -0.7996, 2.053e-07, -0.6005, -0.7996, 0.4824, 0.5749, -0.6609, 0.6499, 0.3752, -0.6609, 0.52, 0.3002, -0.7996, 0.386, 0.46, -0.7996, 7.786e-07, 0.1162, -0.9932, 0.03974, 0.1092, -0.9932, 0.07468, 0.089, -0.9932, 0.1006, 0.05809, -0.9932, 0.1144, 0.02018, -0.9932, 0.1144, -0.02018, -0.9932, 0.1006, -0.05809, -0.9932, 0.07468, -0.089, -0.9932, 0.03974, -0.1092, -0.9932, 4.657e-08, -0.1162, -0.9932, -0.03974, -0.1092, -0.9932, -0.07468, -0.089, -0.9932, -0.1006, -0.05809, -0.9932, -0.1144, -0.02018, -0.9932, -0.1144, 0.02018, -0.9932, -0.1006, 0.05809, -0.9932, -0.07468, 0.089, -0.9932, -0.03974, 0.1092, -0.9932, -0.2567, -0.7052, -0.6609, -0.4824, -0.5749, -0.6609, -0.386, -0.46, -0.7996, -0.2054, -0.5643, -0.7996, -6.077e-07, 0.7987, 0.6018, 0.2732, 0.7505, 0.6018, 0.3242, 0.8907, 0.3185, -3.528e-07, 0.9479, 0.3185, -3.528e-07, 0.9479, 0.3185, 0.3242, 0.8907, 0.3185, 0.342, 0.9397, 0.00656, -1.378e-07, 1.0, 0.00656, 0.2732, 0.7505, 0.6018, 0.5134, 0.6118, 0.6018, 0.6093, 0.7261, 0.3185, 0.3242, 0.8907, 0.3185, 0.3242, 0.8907, 0.3185, 0.6093, 0.7261, 0.3185, 0.6428, 0.766, 0.00656, 0.342, 0.9397, 0.00656, 0.5134, 0.6118, 0.6018, 0.6917, 0.3993, 0.6018, 0.8209, 0.474, 0.3185, 0.6093, 0.7261, 0.3185, 0.6093, 0.7261, 0.3185, 0.8209, 0.474, 0.3185, 0.866, 0.5, 0.00656, 0.6428, 0.766, 0.00656, 0.6917, 0.3993, 0.6018, 0.7865, 0.1387, 0.6018, 0.9335, 0.1646, 0.3185, 0.8209, 0.474, 0.3185, 0.8209, 0.474, 0.3185, 0.9335, 0.1646, 0.3185, 0.9848, 0.1736, 0.006559, 0.866, 0.5, 0.00656, 0.7865, 0.1387, 0.6018, 0.7865, -0.1387, 0.6018, 0.9335, -0.1646, 0.3185, 0.9335, 0.1646, 0.3185, 0.9335, 0.1646, 0.3185, 0.9335, -0.1646, 0.3185, 0.9848, -0.1736, 0.006559, 0.9848, 0.1736, 0.006559, 0.7865, -0.1387, 0.6018, 0.6917, -0.3993, 0.6018, 0.8209, -0.474, 0.3185, 0.9335, -0.1646, 0.3185, 0.9335, -0.1646, 0.3185, 0.8209, -0.474, 0.3185, 0.866, -0.5, 0.00656, 0.9848, -0.1736, 0.006559, 0.6917, -0.3993, 0.6018, 0.5134, -0.6118, 0.6018, 0.6093, -0.7261, 0.3185, 0.8209, -0.474, 0.3185, 0.8209, -0.474, 0.3185, 0.6093, -0.7261, 0.3185, 0.6428, -0.766, 0.006559, 0.866, -0.5, 0.00656, 0.5134, -0.6118, 0.6018, 0.2732, -0.7505, 0.6018, 0.3242, -0.8907, 0.3185, 0.6093, -0.7261, 0.3185, 0.6093, -0.7261, 0.3185, 0.3242, -0.8907, 0.3185, 0.342, -0.9397, 0.006559, 0.6428, -0.766, 0.006559, 0.2732, -0.7505, 0.6018, 2.197e-08, -0.7987, 0.6018, 3.003e-08, -0.9479, 0.3185, 0.3242, -0.8907, 0.3185, 0.3242, -0.8907, 0.3185, 3.003e-08, -0.9479, 0.3185, 1.182e-07, -1.0, 0.006559, 0.342, -0.9397, 0.006559, 2.197e-08, -0.7987, 0.6018, -0.2732, -0.7505, 0.6018, -0.3242, -0.8907, 0.3185, 3.003e-08, -0.9479, 0.3185, 3.003e-08, -0.9479, 0.3185, -0.3242, -0.8907, 0.3185, -0.342, -0.9397, 0.006559, 1.182e-07, -1.0, 0.006559, -0.2732, -0.7505, 0.6018, -0.5134, -0.6118, 0.6018, -0.6093, -0.7261, 0.3185, -0.3242, -0.8907, 0.3185, -0.3242, -0.8907, 0.3185, -0.6093, -0.7261, 0.3185, -0.6428, -0.766, 0.006559, -0.342, -0.9397, 0.006559, -0.5134, -0.6118, 0.6018, -0.6917, -0.3993, 0.6018, -0.8209, -0.474, 0.3185, -0.6093, -0.7261, 0.3185, -0.6093, -0.7261, 0.3185, -0.8209, -0.474, 0.3185, -0.866, -0.5, 0.00656, -0.6428, -0.766, 0.006559, -0.6917, -0.3993, 0.6018, -0.7865, -0.1387, 0.6018, -0.9335, -0.1646, 0.3185, -0.8209, -0.474, 0.3185, -0.8209, -0.474, 0.3185, -0.9335, -0.1646, 0.3185, -0.9848, -0.1736, 0.00656, -0.866, -0.5, 0.00656, -0.7865, -0.1387, 0.6018, -0.7865, 0.1387, 0.6018, -0.9335, 0.1646, 0.3185, -0.9335, -0.1646, 0.3185, -0.9335, -0.1646, 0.3185, -0.9335, 0.1646, 0.3185, -0.9848, 0.1736, 0.00656, -0.9848, -0.1736, 0.00656, -0.7865, 0.1387, 0.6018, -0.6917, 0.3993, 0.6018, -0.8209, 0.474, 0.3185, -0.9335, 0.1646, 0.3185, -0.9335, 0.1646, 0.3185, -0.8209, 0.474, 0.3185, -0.866, 0.5, 0.006559, -0.9848, 0.1736, 0.00656, -0.6917, 0.3993, 0.6018, -0.5134, 0.6118, 0.6018, -0.6093, 0.7261, 0.3185, -0.8209, 0.474, 0.3185, -0.8209, 0.474, 0.3185, -0.6093, 0.7261, 0.3185, -0.6428, 0.766, 0.00656, -0.866, 0.5, 0.006559, -0.5134, 0.6118, 0.6018, -0.2732, 0.7505, 0.6018, -0.3242, 0.8907, 0.3185, -0.6093, 0.7261, 0.3185, -0.6093, 0.7261, 0.3185, -0.3242, 0.8907, 0.3185, -0.342, 0.9397, 0.00656, -0.6428, 0.766, 0.00656, -0.2732, 0.7505, 0.6018, -6.077e-07, 0.7987, 0.6018, -3.528e-07, 0.9479, 0.3185, -0.3242, 0.8907, 0.3185, -0.3242, 0.8907, 0.3185, -3.528e-07, 0.9479, 0.3185, -1.378e-07, 1.0, 0.00656, -0.342, 0.9397, 0.00656, -2.274e-07, 0.976, -0.218, 0.3338, 0.9171, -0.218, 0.3051, 0.8383, -0.4519, -3.846e-07, 0.8921, -0.4519, -3.846e-07, 0.8921, -0.4519, 0.3051, 0.8383, -0.4519, 0.2567, 0.7052, -0.6609, -1.746e-07, 0.7505, -0.6609, 0.3338, 0.9171, -0.218, 0.6273, 0.7476, -0.218, 0.5734, 0.6834, -0.4519, 0.3051, 0.8383, -0.4519, 0.3051, 0.8383, -0.4519, 0.5734, 0.6834, -0.4519, 0.4824, 0.5749, -0.6609, 0.2567, 0.7052, -0.6609, 0.6273, 0.7476, -0.218, 0.8452, 0.488, -0.218, 0.7726, 0.446, -0.4519, 0.5734, 0.6834, -0.4519, 0.5734, 0.6834, -0.4519, 0.7726, 0.446, -0.4519, 0.6499, 0.3752, -0.6609, 0.4824, 0.5749, -0.6609, 0.8452, 0.488, -0.218, 0.9611, 0.1695, -0.218, 0.8785, 0.1549, -0.4519, 0.7726, 0.446, -0.4519, 0.7726, 0.446, -0.4519, 0.8785, 0.1549, -0.4519, 0.7391, 0.1303, -0.6609, 0.6499, 0.3752, -0.6609, 0.9611, 0.1695, -0.218, 0.9611, -0.1695, -0.218, 0.8785, -0.1549, -0.4519, 0.8785, 0.1549, -0.4519, 0.8785, 0.1549, -0.4519, 0.8785, -0.1549, -0.4519, 0.7391, -0.1303, -0.6609, 0.7391, 0.1303, -0.6609, 0.9611, -0.1695, -0.218, 0.8452, -0.488, -0.218, 0.7726, -0.446, -0.4519, 0.8785, -0.1549, -0.4519, 0.8785, -0.1549, -0.4519, 0.7726, -0.446, -0.4519, 0.6499, -0.3752, -0.6609, 0.7391, -0.1303, -0.6609, 0.8452, -0.488, -0.218, 0.6273, -0.7476, -0.218, 0.5734, -0.6834, -0.4519, 0.7726, -0.446, -0.4519, 0.7726, -0.446, -0.4519, 0.5734, -0.6834, -0.4519, 0.4824, -0.5749, -0.6609, 0.6499, -0.3752, -0.6609, 0.6273, -0.7476, -0.218, 0.3338, -0.9171, -0.218, 0.3051, -0.8383, -0.4519, 0.5734, -0.6834, -0.4519, 0.5734, -0.6834, -0.4519, 0.3051, -0.8383, -0.4519, 0.2567, -0.7052, -0.6609, 0.4824, -0.5749, -0.6609, 0.3338, -0.9171, -0.218, 4.157e-08, -0.976, -0.218, -1.627e-07, -0.8921, -0.4519, 0.3051, -0.8383, -0.4519, 0.3051, -0.8383, -0.4519, -1.627e-07, -0.8921, -0.4519, 6.546e-08, -0.7505, -0.6609, 0.2567, -0.7052, -0.6609, 4.157e-08, -0.976, -0.218, -0.3338, -0.9171, -0.218, -0.3051, -0.8383, -0.4519, -1.627e-07, -0.8921, -0.4519, -1.627e-07, -0.8921, -0.4519, -0.3051, -0.8383, -0.4519, -0.2567, -0.7052, -0.6609, 6.546e-08, -0.7505, -0.6609, -0.3338, -0.9171, -0.218, -0.6273, -0.7476, -0.218, -0.5734, -0.6834, -0.4519, -0.3051, -0.8383, -0.4519, -0.3051, -0.8383, -0.4519, -0.5734, -0.6834, -0.4519, -0.4824, -0.5749, -0.6609, -0.2567, -0.7052, -0.6609, -0.6273, -0.7476, -0.218, -0.8452, -0.488, -0.218, -0.7726, -0.446, -0.4519, -0.5734, -0.6834, -0.4519, -0.5734, -0.6834, -0.4519, -0.7726, -0.446, -0.4519, -0.6499, -0.3752, -0.6609, -0.4824, -0.5749, -0.6609, -0.8452, -0.488, -0.218, -0.9611, -0.1695, -0.218, -0.8785, -0.1549, -0.4519, -0.7726, -0.446, -0.4519, -0.7726, -0.446, -0.4519, -0.8785, -0.1549, -0.4519, -0.7391, -0.1303, -0.6609, -0.6499, -0.3752, -0.6609, -0.9611, -0.1695, -0.218, -0.9611, 0.1695, -0.218, -0.8785, 0.1549, -0.4519, -0.8785, -0.1549, -0.4519, -0.8785, -0.1549, -0.4519, -0.8785, 0.1549, -0.4519, -0.7391, 0.1303, -0.6609, -0.7391, -0.1303, -0.6609, -0.9611, 0.1695, -0.218, -0.8452, 0.488, -0.218, -0.7726, 0.446, -0.4519, -0.8785, 0.1549, -0.4519, -0.8785, 0.1549, -0.4519, -0.7726, 0.446, -0.4519, -0.6499, 0.3752, -0.6609, -0.7391, 0.1303, -0.6609, -0.8452, 0.488, -0.218, -0.6273, 0.7476, -0.218, -0.5734, 0.6834, -0.4519, -0.7726, 0.446, -0.4519, -0.7726, 0.446, -0.4519, -0.5734, 0.6834, -0.4519, -0.4824, 0.5749, -0.6609, -0.6499, 0.3752, -0.6609, -0.6273, 0.7476, -0.218, -0.3338, 0.9171, -0.218, -0.3051, 0.8383, -0.4519, -0.5734, 0.6834, -0.4519, -0.5734, 0.6834, -0.4519, -0.3051, 0.8383, -0.4519, -0.2567, 0.7052, -0.6609, -0.4824, 0.5749, -0.6609, -0.3338, 0.9171, -0.218, -2.274e-07, 0.976, -0.218, -3.846e-07, 0.8921, -0.4519, -0.3051, 0.8383, -0.4519, -0.3051, 0.8383, -0.4519, -3.846e-07, 0.8921, -0.4519, -1.746e-07, 0.7505, -0.6609, -0.2567, 0.7052, -0.6609, -2.367e-07, 0.6005, -0.7996, 0.2054, 0.5643, -0.7996, 0.1286, 0.3534, -0.9266, 4.919e-07, 0.3761, -0.9266, 4.919e-07, 0.3761, -0.9266, 0.1286, 0.3534, -0.9266, 0.03974, 0.1092, -0.9932, 7.786e-07, 0.1162, -0.9932, 0.2054, 0.5643, -0.7996, 0.386, 0.46, -0.7996, 0.2417, 0.2881, -0.9266, 0.1286, 0.3534, -0.9266, 0.1286, 0.3534, -0.9266, 0.2417, 0.2881, -0.9266, 0.07468, 0.089, -0.9932, 0.03974, 0.1092, -0.9932, 0.386, 0.46, -0.7996, 0.52, 0.3002, -0.7996, 0.3257, 0.188, -0.9266, 0.2417, 0.2881, -0.9266, 0.2417, 0.2881, -0.9266, 0.3257, 0.188, -0.9266, 0.1006, 0.05809, -0.9932, 0.07468, 0.089, -0.9932, 0.52, 0.3002, -0.7996, 0.5914, 0.1043, -0.7996, 0.3704, 0.0653, -0.9266, 0.3257, 0.188, -0.9266, 0.3257, 0.188, -0.9266, 0.3704, 0.0653, -0.9266, 0.1144, 0.02018, -0.9932, 0.1006, 0.05809, -0.9932, 0.5914, 0.1043, -0.7996, 0.5914, -0.1043, -0.7996, 0.3704, -0.0653, -0.9266, 0.3704, 0.0653, -0.9266, 0.3704, 0.0653, -0.9266, 0.3704, -0.0653, -0.9266, 0.1144, -0.02018, -0.9932, 0.1144, 0.02018, -0.9932, 0.5914, -0.1043, -0.7996, 0.52, -0.3002, -0.7996, 0.3257, -0.188, -0.9266, 0.3704, -0.0653, -0.9266, 0.3704, -0.0653, -0.9266, 0.3257, -0.188, -0.9266, 0.1006, -0.05809, -0.9932, 0.1144, -0.02018, -0.9932, 0.52, -0.3002, -0.7996, 0.386, -0.46, -0.7996, 0.2417, -0.2881, -0.9266, 0.3257, -0.188, -0.9266, 0.3257, -0.188, -0.9266, 0.2417, -0.2881, -0.9266, 0.07468, -0.089, -0.9932, 0.1006, -0.05809, -0.9932, 0.386, -0.46, -0.7996, 0.2054, -0.5643, -0.7996, 0.1286, -0.3534, -0.9266, 0.2417, -0.2881, -0.9266, 0.2417, -0.2881, -0.9266, 0.1286, -0.3534, -0.9266, 0.03974, -0.1092, -0.9932, 0.07468, -0.089, -0.9932, 0.2054, -0.5643, -0.7996, 2.053e-07, -0.6005, -0.7996, 1.212e-08, -0.3761, -0.9266, 0.1286, -0.3534, -0.9266, 0.1286, -0.3534, -0.9266, 1.212e-08, -0.3761, -0.9266, 4.657e-08, -0.1162, -0.9932, 0.03974, -0.1092, -0.9932, 2.053e-07, -0.6005, -0.7996, -0.2054, -0.5643, -0.7996, -0.1286, -0.3534, -0.9266, 1.212e-08, -0.3761, -0.9266, 1.212e-08, -0.3761, -0.9266, -0.1286, -0.3534, -0.9266, -0.03974, -0.1092, -0.9932, 4.657e-08, -0.1162, -0.9932, -0.2054, -0.5643, -0.7996, -0.386, -0.46, -0.7996, -0.2417, -0.2881, -0.9266, -0.1286, -0.3534, -0.9266, -0.1286, -0.3534, -0.9266, -0.2417, -0.2881, -0.9266, -0.07468, -0.089, -0.9932, -0.03974, -0.1092, -0.9932, -0.386, -0.46, -0.7996, -0.52, -0.3002, -0.7996, -0.3257, -0.188, -0.9266, -0.2417, -0.2881, -0.9266, -0.2417, -0.2881, -0.9266, -0.3257, -0.188, -0.9266, -0.1006, -0.05809, -0.9932, -0.07468, -0.089, -0.9932, -0.52, -0.3002, -0.7996, -0.5914, -0.1043, -0.7996, -0.3704, -0.06531, -0.9266, -0.3257, -0.188, -0.9266, -0.3257, -0.188, -0.9266, -0.3704, -0.06531, -0.9266, -0.1144, -0.02018, -0.9932, -0.1006, -0.05809, -0.9932, -0.5914, -0.1043, -0.7996, -0.5914, 0.1043, -0.7996, -0.3704, 0.0653, -0.9266, -0.3704, -0.06531, -0.9266, -0.3704, -0.06531, -0.9266, -0.3704, 0.0653, -0.9266, -0.1144, 0.02018, -0.9932, -0.1144, -0.02018, -0.9932, -0.5914, 0.1043, -0.7996, -0.52, 0.3002, -0.7996, -0.3257, 0.188, -0.9266, -0.3704, 0.0653, -0.9266, -0.3704, 0.0653, -0.9266, -0.3257, 0.188, -0.9266, -0.1006, 0.05809, -0.9932, -0.1144, 0.02018, -0.9932, -0.52, 0.3002, -0.7996, -0.386, 0.46, -0.7996, -0.2417, 0.2881, -0.9266, -0.3257, 0.188, -0.9266, -0.3257, 0.188, -0.9266, -0.2417, 0.2881, -0.9266, -0.07468, 0.089, -0.9932, -0.1006, 0.05809, -0.9932, -0.386, 0.46, -0.7996, -0.2054, 0.5643, -0.7996, -0.1286, 0.3534, -0.9266, -0.2417, 0.2881, -0.9266, -0.2417, 0.2881, -0.9266, -0.1286, 0.3534, -0.9266, -0.03974, 0.1092, -0.9932, -0.07468, 0.089, -0.9932, -0.2054, 0.5643, -0.7996, -2.367e-07, 0.6005, -0.7996, 4.919e-07, 0.3761, -0.9266, -0.1286, 0.3534, -0.9266, -0.1286, 0.3534, -0.9266, 4.919e-07, 0.3761, -0.9266, 7.786e-07, 0.1162, -0.9932, -0.03974, 0.1092, -0.9932, -1.378e-07, 1.0, 0.00656, 0.342, 0.9397, 0.00656, 0.3338, 0.9171, -0.218, -2.274e-07, 0.976, -0.218, -0.9999, 0.0, 0.01167, -0.9972, 0.0, 0.07476, -0.9972, 0.0, 0.07476, -0.9999, 0.0, 0.01167, 0.4612, 0.8867, 0.03323, 0.4781, 0.8761, 0.06232, 0.4781, 0.8761, 0.06232, 0.4617, 0.8864, 0.03408, 0.9999, 0.0, 0.01167, 0.9972, 0.0, 0.07476, 0.9972, 0.0, 0.07476, 0.9999, 0.0, 0.01167, -0.4612, -0.8867, 0.03323, -0.4781, -0.8761, 0.06232, -0.4781, -0.8761, 0.06232, -0.4617, -0.8864, 0.03408, 0.0, 0.0, -1.0, 5.2e-07, 0.0, -1.0, 5.2e-07, 0.0, -1.0, 0.0, 0.0, -1.0, -0.9888, 0.0, 0.1493, -0.9972, 0.0, 0.07476, -0.9972, 0.0, 0.07476, -0.9888, 0.0, 0.1493, 0.9972, 0.0, 0.07476, 0.9888, 0.0, 0.1493, 0.9888, 0.0, 0.1493, 0.9972, 0.0, 0.07476, -5.2e-07, 0.0, -1.0, 0.0, 0.0, -1.0, 0.0, 0.0, -1.0, -5.2e-07, 0.0, -1.0, 0.4617, -0.8864, 0.03408, 0.4781, -0.8761, 0.06232, 0.4781, -0.8761, 0.06232, 0.4612, -0.8867, 0.03323, -0.4617, 0.8864, 0.03408, -0.4781, 0.8761, 0.06232, -0.4781, 0.8761, 0.06232, -0.4612, 0.8867, 0.03323, -0.4445, 0.8958, 0.005529, -0.4617, 0.8864, 0.03408, -0.4612, 0.8867, 0.03323, -0.4445, 0.8958, 0.005529, 0.4445, -0.8958, 0.005529, 0.4617, -0.8864, 0.03408, 0.4612, -0.8867, 0.03323, 0.4445, -0.8958, 0.005529, -0.4445, -0.8958, 0.005529, -0.4612, -0.8867, 0.03323, -0.4617, -0.8864, 0.03408, -0.4445, -0.8958, 0.005529, 0.9997, 0.0, 0.02332, 0.9999, 0.0, 0.01167, 0.9999, 0.0, 0.01167, 0.9997, 0.0, 0.02332, 0.4445, 0.8958, 0.005529, 0.4612, 0.8867, 0.03323, 0.4617, 0.8864, 0.03408, 0.4445, 0.8958, 0.005529, -0.9997, 0.0, 0.02332, -0.9999, 0.0, 0.01167, -0.9999, 0.0, 0.01167, -0.9997, 0.0, 0.02332, -0.07697, -0.9775, -0.1966, 0.06, -0.9829, 0.1743, -0.1053, -0.9787, 0.1761, -0.2432, -0.9575, -0.1554, 0.02748, 0.9793, -0.2006, -0.02023, 0.9849, 0.1719, -0.06, 0.9829, 0.1743, 0.07697, 0.9775, -0.1966, 0.2432, -0.9575, -0.1554, 0.1053, -0.9787, 0.1761, -0.06, -0.9829, 0.1743, 0.07697, -0.9775, -0.1966, 0.3404, 0.1969, 0.9194, 0.2482, 0.1937, 0.9492, 0.2482, -0.1937, 0.9492, 0.3404, -0.1969, 0.9194, 0.9743, 0.1878, -0.1241, 0.9615, 0.2062, 0.1816, 0.9615, -0.2062, 0.1816, 0.9743, -0.1878, -0.1241, -0.2432, 0.9575, -0.1554, -0.1053, 0.9787, 0.1761, 0.06, 0.9829, 0.1743, -0.07697, 0.9775, -0.1966, 0.07697, 0.9775, -0.1966, -0.06, 0.9829, 0.1743, 0.1053, 0.9787, 0.1761, 0.2432, 0.9575, -0.1554, -0.02748, -0.9793, -0.2006, 0.02023, -0.9849, 0.1719, 0.06, -0.9829, 0.1743, -0.07697, -0.9775, -0.1966, -0.3404, 0.1969, 0.9194, -0.1247, 0.2058, 0.9706, -0.1247, -0.2058, 0.9706, -0.3404, -0.1969, 0.9194, -0.1247, 0.2058, 0.9706, 0.1247, 0.2058, 0.9706, 0.1247, -0.2058, 0.9706, -0.1247, -0.2058, 0.9706, -0.9743, -0.1878, -0.1241, -0.9615, -0.2062, 0.1816, -0.9615, 0.2062, 0.1816, -0.9743, 0.1878, -0.1241, 0.1247, 0.2058, 0.9706, 0.3404, 0.1969, 0.9194, 0.3404, -0.1969, 0.9194, 0.1247, -0.2058, 0.9706, -0.07697, 0.9775, -0.1966, 0.06, 0.9829, 0.1743, 0.02023, 0.9849, 0.1719, -0.02748, 0.9793, -0.2006, -0.02748, 0.9793, -0.2006, 0.02023, 0.9849, 0.1719, -0.02023, 0.9849, 0.1719, 0.02748, 0.9793, -0.2006, -0.2482, 0.1937, 0.9492, -0.3404, 0.1969, 0.9194, -0.3404, -0.1969, 0.9194, -0.2482, -0.1937, 0.9492, 0.07697, -0.9775, -0.1966, -0.06, -0.9829, 0.1743, -0.02023, -0.9849, 0.1719, 0.02748, -0.9793, -0.2006, 0.02748, -0.9793, -0.2006, -0.02023, -0.9849, 0.1719, 0.02023, -0.9849, 0.1719, -0.02748, -0.9793, -0.2006, 0.3331, 0.193, -0.9229, 0.5403, 0.1737, -0.8233, 0.5403, -0.1737, -0.8233, 0.3331, -0.193, -0.9229, -0.3331, 0.193, -0.9229, -0.1211, 0.1996, -0.9724, -0.1211, -0.1996, -0.9724, -0.3331, -0.193, -0.9229, -0.1211, 0.1996, -0.9724, 0.1211, 0.1996, -0.9724, 0.1211, -0.1996, -0.9724, -0.1211, -0.1996, -0.9724, 0.1211, 0.1996, -0.9724, 0.3331, 0.193, -0.9229, 0.3331, -0.193, -0.9229, 0.1211, -0.1996, -0.9724, -0.5403, -0.1737, -0.8233, -0.5183, -0.3431, -0.7834, -0.6181, -0.3104, -0.7222, -0.6547, -0.1516, -0.7405, -0.2432, -0.9575, -0.1554, -0.4161, -0.9033, -0.1046, -0.4452, -0.8507, -0.2796, -0.28, -0.8999, -0.3342, -0.9743, -0.1878, -0.1241, -0.9513, -0.1636, -0.2612, -0.9151, -0.3277, -0.2349, -0.9217, -0.3669, -0.1256, -0.1053, -0.9787, 0.1761, -0.06188, -0.9414, 0.3317, -0.1924, -0.9323, 0.3064, -0.2697, -0.9425, 0.1975, 0.2482, -0.1937, 0.9492, 0.07638, -0.1818, 0.9804, 0.09942, -0.3929, 0.9142, 0.2864, -0.385, 0.8773, -0.9615, -0.2062, 0.1816, -0.9034, -0.4119, 0.1194, -0.8629, -0.4108, 0.2944, -0.9183, -0.1926, 0.3458, -0.5403, 0.1737, -0.8233, -0.6547, 0.1516, -0.7405, -0.6181, 0.3104, -0.7222, -0.5183, 0.3431, -0.7834, -0.9743, 0.1878, -0.1241, -0.9217, 0.3669, -0.1256, -0.9151, 0.3277, -0.2349, -0.9513, 0.1636, -0.2612, -0.2432, 0.9575, -0.1554, -0.28, 0.8999, -0.3342, -0.4452, 0.8507, -0.2796, -0.4161, 0.9033, -0.1046, 0.2482, 0.1937, 0.9492, 0.2864, 0.385, 0.8773, 0.09942, 0.3929, 0.9142, 0.07638, 0.1818, 0.9804, -0.1053, 0.9787, 0.1761, -0.2697, 0.9425, 0.1975, -0.1924, 0.9323, 0.3064, -0.06188, 0.9414, 0.3317, -0.9615, 0.2062, 0.1816, -0.9183, 0.1926, 0.3458, -0.8629, 0.4108, 0.2944, -0.9034, 0.4119, 0.1194, 0.5403, -0.1737, -0.8233, 0.6547, -0.1516, -0.7405, 0.6181, -0.3104, -0.7222, 0.5183, -0.3431, -0.7834, 0.9743, -0.1878, -0.1241, 0.9217, -0.3669, -0.1256, 0.9151, -0.3277, -0.2349, 0.9513, -0.1636, -0.2612, 0.2432, -0.9575, -0.1554, 0.28, -0.8999, -0.3342, 0.4452, -0.8507, -0.2796, 0.4161, -0.9033, -0.1046, -0.2482, -0.1937, 0.9492, -0.2864, -0.385, 0.8773, -0.09942, -0.3929, 0.9142, -0.07638, -0.1818, 0.9804, 0.1053, -0.9787, 0.1761, 0.2697, -0.9425, 0.1975, 0.1924, -0.9323, 0.3064, 0.06188, -0.9414, 0.3317, 0.9615, -0.2062, 0.1816, 0.9183, -0.1926, 0.3458, 0.8629, -0.4108, 0.2944, 0.9034, -0.4119, 0.1194, 0.2432, 0.9575, -0.1554, 0.4161, 0.9033, -0.1046, 0.4452, 0.8507, -0.2796, 0.28, 0.8999, -0.3342, 0.9743, 0.1878, -0.1241, 0.9513, 0.1636, -0.2612, 0.9151, 0.3277, -0.2349, 0.9217, 0.3669, -0.1256, 0.5403, 0.1737, -0.8233, 0.5183, 0.3431, -0.7834, 0.6181, 0.3104, -0.7222, 0.6547, 0.1516, -0.7405, -0.2482, 0.1937, 0.9492, -0.07638, 0.1818, 0.9804, -0.09942, 0.3929, 0.9142, -0.2864, 0.385, 0.8773, 0.9615, 0.2062, 0.1816, 0.9034, 0.4119, 0.1194, 0.8629, 0.4108, 0.2944, 0.9183, 0.1926, 0.3458, 0.1053, 0.9787, 0.1761, 0.06188, 0.9414, 0.3317, 0.1924, 0.9323, 0.3064, 0.2697, 0.9425, 0.1975, -0.5403, 0.1737, -0.8233, -0.5403, -0.1737, -0.8233, -0.6547, -0.1516, -0.7405, -0.6547, 0.1516, -0.7405, -0.9513, 0.1636, -0.2612, -0.9513, -0.1636, -0.2612, -0.9743, -0.1878, -0.1241, -0.9743, 0.1878, -0.1241, -0.2432, -0.9575, -0.1554, -0.1053, -0.9787, 0.1761, -0.2697, -0.9425, 0.1975, -0.4161, -0.9033, -0.1046, -0.9217, -0.3669, -0.1256, -0.9034, -0.4119, 0.1194, -0.9615, -0.2062, 0.1816, -0.9743, -0.1878, -0.1241, 0.2482, -0.1937, 0.9492, 0.2482, 0.1937, 0.9492, 0.07638, 0.1818, 0.9804, 0.07638, -0.1818, 0.9804, -0.9183, -0.1926, 0.3458, -0.9183, 0.1926, 0.3458, -0.9615, 0.2062, 0.1816, -0.9615, -0.2062, 0.1816, -0.1053, 0.9787, 0.1761, -0.2432, 0.9575, -0.1554, -0.4161, 0.9033, -0.1046, -0.2697, 0.9425, 0.1975, -0.9034, 0.4119, 0.1194, -0.9217, 0.3669, -0.1256, -0.9743, 0.1878, -0.1241, -0.9615, 0.2062, 0.1816, -0.3331, 0.193, -0.9229, -0.5403, 0.1737, -0.8233, -0.5183, 0.3431, -0.7834, -0.3251, 0.3816, -0.8653, -0.1254, 0.9229, -0.3639, -0.28, 0.8999, -0.3342, -0.2432, 0.9575, -0.1554, -0.07697, 0.9775, -0.1966, -0.3404, 0.1969, 0.9194, -0.2482, 0.1937, 0.9492, -0.2864, 0.385, 0.8773, -0.3096, 0.3831, 0.8703, -0.1421, 0.9207, 0.3635, 0.06188, 0.9414, 0.3317, 0.1053, 0.9787, 0.1761, -0.06, 0.9829, 0.1743, 0.9615, 0.2062, 0.1816, 0.9743, 0.1878, -0.1241, 0.9217, 0.3669, -0.1256, 0.9034, 0.4119, 0.1194, 0.2697, 0.9425, 0.1975, 0.4161, 0.9033, -0.1046, 0.2432, 0.9575, -0.1554, 0.1053, 0.9787, 0.1761, 0.5403, -0.1737, -0.8233, 0.5403, 0.1737, -0.8233, 0.6547, 0.1516, -0.7405, 0.6547, -0.1516, -0.7405, 0.9513, -0.1636, -0.2612, 0.9513, 0.1636, -0.2612, 0.9743, 0.1878, -0.1241, 0.9743, -0.1878, -0.1241, -0.2482, 0.1937, 0.9492, -0.2482, -0.1937, 0.9492, -0.07638, -0.1818, 0.9804, -0.07638, 0.1818, 0.9804, 0.9183, 0.1926, 0.3458, 0.9183, -0.1926, 0.3458, 0.9615, -0.2062, 0.1816, 0.9615, 0.2062, 0.1816, 0.1053, -0.9787, 0.1761, 0.2432, -0.9575, -0.1554, 0.4161, -0.9033, -0.1046, 0.2697, -0.9425, 0.1975, 0.9034, -0.4119, 0.1194, 0.9217, -0.3669, -0.1256, 0.9743, -0.1878, -0.1241, 0.9615, -0.2062, 0.1816, 0.3331, -0.193, -0.9229, 0.5403, -0.1737, -0.8233, 0.5183, -0.3431, -0.7834, 0.3251, -0.3816, -0.8653, 0.1254, -0.9229, -0.3639, 0.28, -0.8999, -0.3342, 0.2432, -0.9575, -0.1554, 0.07697, -0.9775, -0.1966, 0.3404, -0.1969, 0.9194, 0.2482, -0.1937, 0.9492, 0.2864, -0.385, 0.8773, 0.3096, -0.3831, 0.8703, 0.1421, -0.9207, 0.3635, -0.06188, -0.9414, 0.3317, -0.1053, -0.9787, 0.1761, 0.06, -0.9829, 0.1743, 0.5403, 0.1737, -0.8233, 0.3331, 0.193, -0.9229, 0.3251, 0.3816, -0.8653, 0.5183, 0.3431, -0.7834, 0.28, 0.8999, -0.3342, 0.1254, 0.9229, -0.3639, 0.07697, 0.9775, -0.1966, 0.2432, 0.9575, -0.1554, 0.3331, 0.193, -0.9229, 0.1211, 0.1996, -0.9724, 0.1189, 0.3966, -0.9102, 0.3251, 0.3816, -0.8653, 0.1254, 0.9229, -0.3639, 0.04312, 0.9296, -0.3661, 0.02748, 0.9793, -0.2006, 0.07697, 0.9775, -0.1966, 0.1211, 0.1996, -0.9724, -0.1211, 0.1996, -0.9724, -0.1189, 0.3966, -0.9102, 0.1189, 0.3966, -0.9102, 0.04312, 0.9296, -0.3661, -0.04312, 0.9296, -0.3661, -0.02748, 0.9793, -0.2006, 0.02748, 0.9793, -0.2006, -0.1211, 0.1996, -0.9724, -0.3331, 0.193, -0.9229, -0.3251, 0.3816, -0.8653, -0.1189, 0.3966, -0.9102, -0.04312, 0.9296, -0.3661, -0.1254, 0.9229, -0.3639, -0.07697, 0.9775, -0.1966, -0.02748, 0.9793, -0.2006, 0.2482, 0.1937, 0.9492, 0.3404, 0.1969, 0.9194, 0.3096, 0.3831, 0.8703, 0.2864, 0.385, 0.8773, -0.06188, 0.9414, 0.3317, 0.1421, 0.9207, 0.3635, 0.06, 0.9829, 0.1743, -0.1053, 0.9787, 0.1761, 0.3404, 0.1969, 0.9194, 0.1247, 0.2058, 0.9706, 0.1116, 0.397, 0.911, 0.3096, 0.3831, 0.8703, 0.1421, 0.9207, 0.3635, 0.05009, 0.9293, 0.3659, 0.02023, 0.9849, 0.1719, 0.06, 0.9829, 0.1743, 0.1247, 0.2058, 0.9706, -0.1247, 0.2058, 0.9706, -0.1116, 0.397, 0.911, 0.1116, 0.397, 0.911, 0.05009, 0.9293, 0.3659, -0.05009, 0.9293, 0.3659, -0.02023, 0.9849, 0.1719, 0.02023, 0.9849, 0.1719, -0.1247, 0.2058, 0.9706, -0.3404, 0.1969, 0.9194, -0.3096, 0.3831, 0.8703, -0.1116, 0.397, 0.911, -0.05009, 0.9293, 0.3659, -0.1421, 0.9207, 0.3635, -0.06, 0.9829, 0.1743, -0.02023, 0.9849, 0.1719, -0.5403, -0.1737, -0.8233, -0.3331, -0.193, -0.9229, -0.3251, -0.3816, -0.8653, -0.5183, -0.3431, -0.7834, -0.28, -0.8999, -0.3342, -0.1254, -0.9229, -0.3639, -0.07697, -0.9775, -0.1966, -0.2432, -0.9575, -0.1554, -0.3331, -0.193, -0.9229, -0.1211, -0.1996, -0.9724, -0.1189, -0.3966, -0.9102, -0.3251, -0.3816, -0.8653, -0.1254, -0.9229, -0.3639, -0.04312, -0.9296, -0.3661, -0.02748, -0.9793, -0.2006, -0.07697, -0.9775, -0.1966, -0.1211, -0.1996, -0.9724, 0.1211, -0.1996, -0.9724, 0.1189, -0.3966, -0.9102, -0.1189, -0.3966, -0.9102, -0.04312, -0.9296, -0.3661, 0.04312, -0.9296, -0.3661, 0.02748, -0.9793, -0.2006, -0.02748, -0.9793, -0.2006, 0.1211, -0.1996, -0.9724, 0.3331, -0.193, -0.9229, 0.3251, -0.3816, -0.8653, 0.1189, -0.3966, -0.9102, 0.04312, -0.9296, -0.3661, 0.1254, -0.9229, -0.3639, 0.07697, -0.9775, -0.1966, 0.02748, -0.9793, -0.2006, -0.2482, -0.1937, 0.9492, -0.3404, -0.1969, 0.9194, -0.3096, -0.3831, 0.8703, -0.2864, -0.385, 0.8773, 0.06188, -0.9414, 0.3317, -0.1421, -0.9207, 0.3635, -0.06, -0.9829, 0.1743, 0.1053, -0.9787, 0.1761, -0.3404, -0.1969, 0.9194, -0.1247, -0.2058, 0.9706, -0.1116, -0.397, 0.911, -0.3096, -0.3831, 0.8703, -0.1421, -0.9207, 0.3635, -0.05009, -0.9293, 0.3659, -0.02023, -0.9849, 0.1719, -0.06, -0.9829, 0.1743, -0.1247, -0.2058, 0.9706, 0.1247, -0.2058, 0.9706, 0.1116, -0.397, 0.911, -0.1116, -0.397, 0.911, -0.05009, -0.9293, 0.3659, 0.05009, -0.9293, 0.3659, 0.02023, -0.9849, 0.1719, -0.02023, -0.9849, 0.1719, 0.1247, -0.2058, 0.9706, 0.3404, -0.1969, 0.9194, 0.3096, -0.3831, 0.8703, 0.1116, -0.397, 0.911, 0.05009, -0.9293, 0.3659, 0.1421, -0.9207, 0.3635, 0.06, -0.9829, 0.1743, 0.02023, -0.9849, 0.1719, -0.5403, 0.1737, -0.8233, -0.3331, 0.193, -0.9229, -0.3331, -0.193, -0.9229, -0.5403, -0.1737, -0.8233])] * 3)])

# ---- objects
ob_twohand_sword_rust = bpy.data.objects.new('TwoHand_Sword_Rust', me_cylinder_001)

# ---- transforms, parenting, visibility, modifiers, constraints
ob_twohand_sword_rust.location = (0.0, 0.0, 0.0)
ob_twohand_sword_rust.rotation_euler = (-1.629e-07, 0.0, 0.0)
ob_twohand_sword_rust.color = (0.8, 0.8, 0.8, 1.0)
ob_twohand_sword_rust.lineart.crease_threshold = 0.0

# ---- collection membership
col_collection.objects.link(ob_twohand_sword_rust)

# ---- scene / render settings (as saved in the file)
scene.frame_start = 1; scene.frame_end = 250; scene.frame_set(1)
scene.render.engine = 'BLENDER_EEVEE_NEXT'
scene.cycles.use_denoising = False
scene.cycles.samples = 128
scene.cycles.sampling_pattern = 'TABULATED_SOBOL'
scene.cycles.use_adaptive_sampling = False
scene.cycles.use_light_tree = False
scene.view_settings.view_transform = 'Filmic'
bpy.context.view_layer.update()

# ---- added for rendering (the .blend has no active camera and no usable light): camera, sun
cam_auto = bpy.data.cameras.new('AutoCamera')
cam_auto.lens = 50.0
cam_auto.sensor_width = 36.0
cam_auto.clip_end = 1000.0
ob_auto_camera = bpy.data.objects.new('AutoCamera', cam_auto)
scene.collection.objects.link(ob_auto_camera)
ob_auto_camera.location = (13.7083, -16.4499, 16.0116)
ob_auto_camera.rotation_euler = (1.09748, -7.21219e-08, 0.694738)
scene.camera = ob_auto_camera
light_auto_sun = bpy.data.lights.new('AutoSun', 'SUN')
light_auto_sun.energy = 3.0
light_auto_sun.angle = 0.0523599
ob_auto_sun = bpy.data.objects.new('AutoSun', light_auto_sun)
scene.collection.objects.link(ob_auto_sun)
ob_auto_sun.rotation_euler = (0.872665, 0.174533, 0.523599)
bpy.context.view_layer.update()
